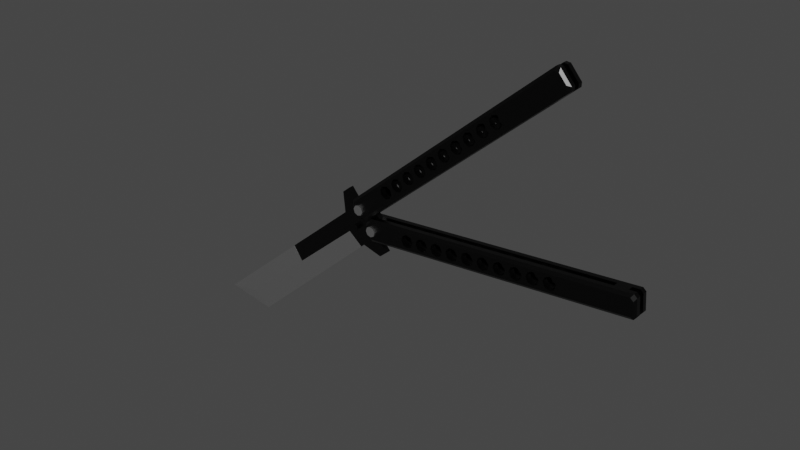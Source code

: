 # Source: buter.blend  (saved by Blender 4.3.34; exported with 4.5.12 LTS)
import bpy
from mathutils import Matrix  # noqa: F401  (used for matrix-valued properties, if any)

bpy.ops.wm.read_factory_settings(use_empty=True)
scene = bpy.context.scene
scene.name = 'Scene'

# ---- collections
col_collection = bpy.data.collections.new('Collection'); scene.collection.children.link(col_collection)

# ---- materials (node trees are filled in below, after node groups)
mat_1b = bpy.data.materials.new('1b')
mat_1b.alpha_threshold = 0.0
mat_1b.use_transparent_shadow = False
mat_1b.line_color = (0.0, 0.0, 0.0, 1.0)
mat_1w = bpy.data.materials.new('1w')
mat_1w.use_transparent_shadow = False

# ---- material node trees
mat_1b.use_nodes = True; mat_1b.node_tree.nodes.clear()
_N = mat_1b.node_tree.nodes; _L = mat_1b.node_tree.links
n0 = _N.new('ShaderNodeOutputMaterial'); n0.name = 'Material Output'; n0.location = (300, 300)
n1 = _N.new('ShaderNodeBsdfPrincipled'); n1.name = 'Principled BSDF'; n1.location = (10, 300)
n1.distribution = 'GGX'
n1.subsurface_method = 'BURLEY'
n1.inputs[0].default_value = (0.0319, 0.0319, 0.0319, 1.0)
n1.inputs[1].default_value = 1.0
n1.inputs[2].default_value = 0.3
n1.inputs[3].default_value = 1.45
n1.inputs[27].default_value = (0.0, 0.0, 0.0, 1.0)
n1.inputs[28].default_value = 1.0
_L.new(n1.outputs[0], n0.inputs[0])
n0.is_active_output = True
mat_1w.use_nodes = True; mat_1w.node_tree.nodes.clear()
_N = mat_1w.node_tree.nodes; _L = mat_1w.node_tree.links
n0 = _N.new('ShaderNodeOutputMaterial'); n0.name = 'Material Output'; n0.location = (300, 300)
n1 = _N.new('ShaderNodeBsdfPrincipled'); n1.name = 'Principled BSDF'; n1.location = (10, 300)
n1.distribution = 'GGX'
n1.subsurface_method = 'BURLEY'
n1.inputs[0].default_value = (1.0, 1.0, 1.0, 1.0)
n1.inputs[1].default_value = 1.0
n1.inputs[2].default_value = 0.3
n1.inputs[3].default_value = 1.45
n1.inputs[27].default_value = (0.0, 0.0, 0.0, 1.0)
n1.inputs[28].default_value = 1.0
_L.new(n1.outputs[0], n0.inputs[0])
n0.is_active_output = True

# ---- world
world_world = bpy.data.worlds.new('World'); scene.world = world_world
world_world.use_nodes = True; world_world.node_tree.nodes.clear()
_N = world_world.node_tree.nodes; _L = world_world.node_tree.links
n0 = _N.new('ShaderNodeOutputWorld'); n0.name = 'World Output'; n0.location = (300, 300)
n1 = _N.new('ShaderNodeBackground'); n1.name = 'Background'; n1.location = (10, 300)
n1.inputs[0].default_value = (0.05088, 0.05088, 0.05088, 1.0)
_L.new(n1.outputs[0], n0.inputs[0])
n0.is_active_output = True
world_world.color = (0.05088, 0.05088, 0.05088)
world_world.use_sun_shadow = False
world_world.sun_shadow_jitter_overblur = 0.0

# ---- meshes
me_cube = bpy.data.meshes.new('Cube')
me_cube.from_pydata([(-1.338, 0.0, 10.02), (1.192e-07, 0.5064, 10.1), (0.0, -0.5064, 10.1), (-1.058, -0.5064, 0.3626), (-1.058, 0.5064, 0.3626), (0.0, -0.5064, 0.5369), (2.049e-08, 0.5064, 0.5369), (1.0, 0.0, 11.83), (-1.066, 0.0, 0.563), (1.0, 0.5064, 4.991), (0.0, -0.5064, 5.087), (6.706e-08, 0.5064, 5.087), (1.0, -0.5064, 4.991), (1.0, 0.0, 5.269), (-1.05, 0.5064, 0.1137), (1.0, -0.5064, 0.1137), (-1.05, -0.5064, 0.1137), (1.0, 0.5064, 0.1137), (-1.274, 0.5064, -1.037), (1.274, -0.5064, -1.037), (1.274, 0.5064, -1.037), (-1.274, -0.5064, -1.037), (-2.054, -0.5064, -1.037), (-2.054, -0.5064, -0.5072), (2.004, 0.5064, -0.5072), (-2.054, 0.5064, -0.5072), (2.004, -0.5064, -0.5072), (-2.054, 0.5064, -1.037), (2.004, -0.5064, -1.037), (2.004, 0.5064, -1.037), (-1.274, -0.5064, -1.34), (-0.8184, -0.5064, -1.796), (-0.8184, 0.5064, -1.796), (-1.274, 0.5064, -1.34), (0.8184, -0.5064, -1.796), (1.274, -0.5064, -1.34), (1.274, 0.5064, -1.34), (0.8184, 0.5064, -1.796), (0.0, 1.276, -0.0709), (0.0, -1.276, -0.0709), (0.113, 1.276, -0.1133), (0.113, -1.276, -0.1133), (0.1598, 1.276, -0.2158), (0.1598, -1.276, -0.2158), (0.113, 1.276, -0.3183), (0.113, -1.276, -0.3183), (-1.49e-08, 1.276, -0.3607), (-1.49e-08, -1.276, -0.3607), (-0.113, 1.276, -0.3183), (-0.113, -1.276, -0.3183), (-0.1598, 1.276, -0.2158), (-0.1598, -1.276, -0.2158), (-0.113, 1.276, -0.1133), (-0.113, -1.276, -0.1133)], [], [(11, 1, 7, 13), (30, 21, 18, 33), (1, 0, 7), (19, 28, 26, 15, 12, 10, 5, 3, 16, 23, 22, 21, 30, 31, 34, 35), (13, 7, 2, 10), (5, 10, 2, 0, 8), (17, 15, 26, 24), (19, 35, 36, 20), (19, 20, 29, 28), (4, 8, 6), (5, 8, 3), (37, 34, 31, 32), (12, 13, 10), (11, 13, 9), (7, 0, 2), (34, 37, 36, 35), (24, 26, 28, 29), (18, 21, 22, 27), (16, 14, 25, 23), (17, 24, 29, 20, 36, 37, 32, 33, 18, 27, 25, 14, 4, 6, 11, 9), (23, 25, 27, 22), (13, 12, 15, 17, 9), (3, 8, 4, 14, 16), (32, 31, 30, 33), (8, 0, 1, 11, 6), (38, 39, 41, 40), (40, 41, 43, 42), (42, 43, 45, 44), (44, 45, 47, 46), (46, 47, 49, 48), (48, 49, 51, 50), (41, 39, 53, 51, 49, 47, 45, 43), (50, 51, 53, 52), (52, 53, 39, 38), (38, 40, 42, 44, 46, 48, 50, 52)])
me_cube.polygons.foreach_set('material_index', [1, 0, 1, 0, 1, 1, 0, 0, 0, 1, 1, 0, 1, 1, 1, 0, 0, 0, 0, 0, 0, 0, 0, 0, 1, 0, 0, 0, 0, 0, 0, 0, 0, 0, 0])
_uv = me_cube.uv_layers.new(name='UVMap')
_uv.uv.foreach_set('vector', [0.5164, 0.375, 0.625, 0.375, 0.625, 0.5, 0.5164, 0.5, 0.3862, 0.0, 0.3937, 0.0, 0.3937, 0.25, 0.3862, 0.25, 0.75, 0.5, 0.875, 0.625, 0.625, 0.5, 0.3937, 0.75, 0.3937, 0.75, 0.4123, 0.75, 0.4123, 0.75, 0.5164, 0.75, 0.5164, 0.875, 0.4177, 0.875, 0.4177, 1.0, 0.4123, 1.0, 0.4123, 1.0, 0.3937, 1.0, 0.3937, 1.0, 0.3862, 1.0, 0.375, 0.9553, 0.375, 0.7947, 0.3862, 0.75, 0.5164, 0.75, 0.625, 0.75, 0.625, 0.875, 0.5164, 0.875, 0.4177, 0.875, 0.5164, 0.875, 0.625, 0.875, 0.625, 1.0, 0.4177, 1.0, 0.4123, 0.5, 0.4123, 0.75, 0.4123, 0.75, 0.4123, 0.5, 0.3937, 0.75, 0.3862, 0.75, 0.3862, 0.5, 0.3937, 0.5, 0.3937, 0.75, 0.3937, 0.5, 0.3937, 0.5, 0.3937, 0.75, 0.4177, 0.25, 0.4177, 0.25, 0.4177, 0.375, 0.4177, 0.875, 0.4177, 1.0, 0.4177, 1.0, 0.3303, 0.5, 0.3303, 0.75, 0.1697, 0.75, 0.1697, 0.5, 0.5164, 0.75, 0.5164, 0.75, 0.5164, 0.875, 0.5164, 0.375, 0.5164, 0.5, 0.5164, 0.5, 0.625, 0.625, 0.875, 0.75, 0.75, 0.75, 0.3303, 0.75, 0.3303, 0.5, 0.3862, 0.5, 0.3862, 0.75, 0.4123, 0.5, 0.4123, 0.75, 0.3937, 0.75, 0.3937, 0.5, 0.3937, 0.25, 0.3937, 0.0, 0.3937, 0.0, 0.3937, 0.25, 0.4123, 0.0, 0.4123, 0.25, 0.4123, 0.25, 0.4123, 0.0, 0.4123, 0.5, 0.4123, 0.5, 0.3937, 0.5, 0.3937, 0.5, 0.3862, 0.5, 0.375, 0.4553, 0.375, 0.2947, 0.3862, 0.25, 0.3937, 0.25, 0.3937, 0.25, 0.4123, 0.25, 0.4123, 0.25, 0.4177, 0.25, 0.4177, 0.375, 0.5164, 0.375, 0.5164, 0.5, 0.4123, 0.0, 0.4123, 0.25, 0.3937, 0.25, 0.3937, 0.0, 0.5164, 0.75, 0.5164, 0.75, 0.4123, 0.75, 0.4123, 0.5, 0.5164, 0.5, 0.4177, 0.0, 0.4177, 0.25, 0.4177, 0.25, 0.4123, 0.25, 0.4123, 0.0, 0.1697, 0.5, 0.1697, 0.75, 0.125, 0.75, 0.125, 0.5, 0.4177, 0.25, 0.625, 0.25, 0.625, 0.375, 0.5164, 0.375, 0.4177, 0.375, 1.0, 0.5, 1.0, 1.0, 0.875, 1.0, 0.875, 0.5, 0.875, 0.5, 0.875, 1.0, 0.75, 1.0, 0.75, 0.5, 0.75, 0.5, 0.75, 1.0, 0.625, 1.0, 0.625, 0.5, 0.625, 0.5, 0.625, 1.0, 0.5, 1.0, 0.5, 0.5, 0.5, 0.5, 0.5, 1.0, 0.375, 1.0, 0.375, 0.5, 0.375, 0.5, 0.375, 1.0, 0.25, 1.0, 0.25, 0.5, 0.4197, 0.4197, 0.25, 0.49, 0.08029, 0.4197, 0.01, 0.25, 0.08029, 0.08029, 0.25, 0.01, 0.4197, 0.08029, 0.49, 0.25, 0.25, 0.5, 0.25, 1.0, 0.125, 1.0, 0.125, 0.5, 0.125, 0.5, 0.125, 1.0, 0.0, 1.0, 0.0, 0.5, 0.75, 0.49, 0.9197, 0.4197, 0.99, 0.25, 0.9197, 0.08029, 0.75, 0.01, 0.5803, 0.08029, 0.51, 0.25, 0.5803, 0.4197])
me_cube.materials.append(mat_1b)
me_cube.materials.append(mat_1w)
me_cube.use_remesh_fix_poles = True
me_cube.use_remesh_preserve_attributes = False
me_cube.use_mirror_vertex_groups = False
me_cube.update()
me_cylinder_001 = bpy.data.meshes.new('Cylinder.001')
me_cylinder_001.from_pydata([(0.0, 1.0, -0.9319), (0.0, 1.0, 0.9319), (0.7071, 0.7071, -0.9319), (0.7071, 0.7071, 0.9319), (1.0, 0.0, -0.9319), (1.0, 0.0, 0.9319), (0.7071, -0.7071, -0.9319), (0.7071, -0.7071, 0.9319), (0.0, -1.0, -0.9319), (0.0, -1.0, 0.9319), (-0.7071, -0.7071, -0.9319), (-0.7071, -0.7071, 0.9319), (-1.0, 0.0, -0.9319), (-1.0, 0.0, 0.9319), (-0.7071, 0.7071, -0.9319), (-0.7071, 0.7071, 0.9319), (-1.639, -50.9, 0.7699), (-2.17, -47.45, 0.2171), (2.17, -47.45, 0.2171), (2.17, 0.4365, -0.2171), (1.088, 1.518, -0.2171), (1.088, 1.518, 0.2171), (2.17, 0.4365, 0.2171), (-1.088, 1.518, -0.2171), (-2.17, 0.4365, -0.2171), (-2.17, 0.4365, 0.2171), (-1.088, 1.518, 0.2171), (1.639, 0.2599, 0.7699), (2.17, 0.4365, 0.5905), (0.7294, 1.193, 0.7699), (1.088, 1.518, 0.5905), (0.7294, 1.193, -0.7699), (1.088, 1.518, -0.5905), (1.639, 0.2599, -0.7699), (2.17, 0.4365, -0.5905), (-1.639, 0.2599, -0.7699), (-2.17, 0.4365, -0.5905), (-0.7294, 1.193, -0.7699), (-1.088, 1.518, -0.5905), (-0.7294, 1.193, 0.7699), (-1.088, 1.518, 0.5905), (-1.639, 0.2599, 0.7699), (-2.17, 0.4365, 0.5905), (0.8719, -7.151, -0.2171), (0.8719, -7.151, 0.2171), (0.8719, -7.151, 0.7699), (0.8719, -7.151, -0.7699), (2.384e-07, -6.789, -0.2171), (2.384e-07, -6.789, 0.2171), (2.384e-07, -6.789, 0.7699), (2.384e-07, -6.789, -0.7699), (-0.8719, -7.151, -0.2171), (-0.8719, -7.151, 0.2171), (-0.8719, -7.151, 0.7699), (-0.8719, -7.151, -0.7699), (-1.233, -8.022, -0.2171), (-1.233, -8.022, 0.2171), (-1.233, -8.022, -0.7699), (-1.233, -8.022, 0.7699), (1.233, -8.022, -0.2171), (1.233, -8.022, 0.2171), (1.233, -8.022, 0.7699), (1.233, -8.022, -0.7699), (-0.8719, -8.894, -0.2171), (-0.8719, -8.894, 0.2171), (-0.8719, -8.894, 0.7699), (-0.8719, -8.894, -0.7699), (0.8719, -8.894, -0.2171), (0.8719, -8.894, 0.2171), (0.8719, -8.894, 0.7699), (0.8719, -8.894, -0.7699), (2.384e-07, -9.256, -0.2171), (2.384e-07, -9.256, 0.2171), (2.384e-07, -9.256, 0.7699), (2.384e-07, -9.256, -0.7699), (2.384e-07, -9.987, -0.2171), (2.384e-07, -9.987, 0.2171), (2.384e-07, -9.987, 0.7699), (2.384e-07, -9.987, -0.7699), (0.8719, -10.35, -0.2171), (0.8719, -10.35, 0.2171), (0.8719, -10.35, 0.7699), (0.8719, -10.35, -0.7699), (-0.8719, -10.35, -0.2171), (-0.8719, -10.35, 0.2171), (-0.8719, -10.35, 0.7699), (-0.8719, -10.35, -0.7699), (1.233, -11.22, -0.2171), (1.233, -11.22, 0.2171), (1.233, -11.22, 0.7699), (1.233, -11.22, -0.7699), (-1.233, -11.22, -0.2171), (-1.233, -11.22, 0.2171), (-1.233, -11.22, -0.7699), (-1.233, -11.22, 0.7699), (0.8719, -12.09, -0.2171), (0.8719, -12.09, 0.2171), (0.8719, -12.09, 0.7699), (0.8719, -12.09, -0.7699), (-0.8719, -12.09, -0.2171), (-0.8719, -12.09, 0.2171), (-0.8719, -12.09, -0.7699), (-0.8719, -12.09, 0.7699), (0.0, -12.45, -0.2171), (0.0, -12.45, 0.2171), (0.0, -12.45, 0.7699), (0.0, -12.45, -0.7699), (-0.8719, -13.55, -0.2171), (-0.8719, -13.55, 0.2171), (-0.8719, -13.55, -0.7699), (-0.8719, -13.55, 0.7699), (2.384e-07, -13.18, -0.2171), (2.384e-07, -13.18, 0.2171), (2.384e-07, -13.18, 0.7699), (2.384e-07, -13.18, -0.7699), (0.8719, -13.55, -0.2171), (0.8719, -13.55, 0.2171), (0.8719, -13.55, 0.7699), (0.8719, -13.55, -0.7699), (-1.233, -14.42, -0.2171), (-1.233, -14.42, 0.2171), (-1.233, -14.42, -0.7699), (-1.233, -14.42, 0.7699), (1.233, -14.42, -0.2171), (1.233, -14.42, 0.2171), (1.233, -14.42, 0.7699), (1.233, -14.42, -0.7699), (-0.8719, -15.29, -0.2171), (-0.8719, -15.29, 0.2171), (-0.8719, -15.29, -0.7699), (-0.8719, -15.29, 0.7699), (0.8719, -15.29, -0.2171), (0.8719, -15.29, 0.2171), (0.8719, -15.29, 0.7699), (0.8719, -15.29, -0.7699), (0.0, -15.65, -0.2171), (0.0, -15.65, 0.2171), (0.0, -15.65, 0.7699), (0.0, -15.65, -0.7699), (0.0, -16.38, -0.2171), (0.0, -16.38, 0.2171), (0.0, -16.38, 0.7699), (0.0, -16.38, -0.7699), (0.8719, -16.74, -0.2171), (0.8719, -16.74, 0.2171), (0.8719, -16.74, 0.7699), (0.8719, -16.74, -0.7699), (-0.8719, -16.74, -0.2171), (-0.8719, -16.74, 0.2171), (-0.8719, -16.74, -0.7699), (-0.8719, -16.74, 0.7699), (-1.233, -17.62, -0.2171), (-1.233, -17.62, 0.2171), (-1.233, -17.62, -0.7699), (-1.233, -17.62, 0.7699), (1.233, -17.62, -0.2171), (1.233, -17.62, 0.2171), (1.233, -17.62, 0.7699), (1.233, -17.62, -0.7699), (-0.8719, -18.49, -0.2171), (-0.8719, -18.49, 0.2171), (-0.8719, -18.49, -0.7699), (-0.8719, -18.49, 0.7699), (0.0, -18.85, -0.2171), (0.0, -18.85, 0.2171), (0.0, -18.85, 0.7699), (0.0, -18.85, -0.7699), (0.8719, -18.49, -0.2171), (0.8719, -18.49, 0.2171), (0.8719, -18.49, 0.7699), (0.8719, -18.49, -0.7699), (-0.8719, -19.94, -0.2171), (-0.8719, -19.94, 0.2171), (-0.8719, -19.94, -0.7699), (-0.8719, -19.94, 0.7699), (2.384e-07, -19.58, -0.2171), (2.384e-07, -19.58, 0.2171), (2.384e-07, -19.58, 0.7699), (2.384e-07, -19.58, -0.7699), (0.8719, -19.94, -0.2171), (0.8719, -19.94, 0.2171), (0.8719, -19.94, 0.7699), (0.8719, -19.94, -0.7699), (-1.233, -20.81, -0.2171), (-1.233, -20.81, 0.2171), (-1.233, -20.81, -0.7699), (-1.233, -20.81, 0.7699), (1.233, -20.81, -0.2171), (1.233, -20.81, 0.2171), (1.233, -20.81, 0.7699), (1.233, -20.81, -0.7699), (-0.8719, -21.68, -0.2171), (-0.8719, -21.68, 0.2171), (-0.8719, -21.68, -0.7699), (-0.8719, -21.68, 0.7699), (0.8719, -21.68, -0.2171), (0.8719, -21.68, 0.2171), (0.8719, -21.68, 0.7699), (0.8719, -21.68, -0.7699), (0.0, -22.05, -0.2171), (0.0, -22.05, 0.2171), (0.0, -22.05, 0.7699), (0.0, -22.05, -0.7699), (0.0, -22.78, -0.2171), (0.0, -22.78, 0.2171), (0.0, -22.78, 0.7699), (0.0, -22.78, -0.7699), (0.8719, -23.14, -0.2171), (0.8719, -23.14, 0.2171), (0.8719, -23.14, 0.7699), (0.8719, -23.14, -0.7699), (-0.8719, -23.14, -0.2171), (-0.8719, -23.14, 0.2171), (-0.8719, -23.14, -0.7699), (-0.8719, -23.14, 0.7699), (1.233, -24.01, -0.2171), (1.233, -24.01, 0.2171), (1.233, -24.01, 0.7699), (1.233, -24.01, -0.7699), (-1.233, -24.01, -0.2171), (-1.233, -24.01, 0.2171), (-1.233, -24.01, -0.7699), (-1.233, -24.01, 0.7699), (0.8719, -24.88, -0.2171), (0.8719, -24.88, 0.2171), (0.8719, -24.88, 0.7699), (0.8719, -24.88, -0.7699), (-0.8719, -24.88, -0.2171), (-0.8719, -24.88, 0.2171), (-0.8719, -24.88, -0.7699), (-0.8719, -24.88, 0.7699), (0.0, -25.24, -0.2171), (0.0, -25.24, 0.2171), (0.0, -25.24, -0.7699), (0.0, -25.24, 0.7699), (0.0, -25.98, -0.2171), (0.0, -25.98, 0.2171), (0.0, -25.98, -0.7699), (0.0, -25.98, 0.7699), (-0.8719, -26.34, -0.2171), (-0.8719, -26.34, 0.2171), (-0.8719, -26.34, -0.7699), (-0.8719, -26.34, 0.7699), (0.8719, -26.34, -0.2171), (0.8719, -26.34, 0.2171), (0.8719, -26.34, 0.7699), (0.8719, -26.34, -0.7699), (-1.233, -27.21, -0.2171), (-1.233, -27.21, 0.2171), (-1.233, -27.21, -0.7699), (-1.233, -27.21, 0.7699), (1.233, -27.21, -0.2171), (1.233, -27.21, 0.2171), (1.233, -27.21, 0.7699), (1.233, -27.21, -0.7699), (-0.8719, -28.08, -0.2171), (-0.8719, -28.08, 0.2171), (-0.8719, -28.08, -0.7699), (-0.8719, -28.08, 0.7699), (0.8719, -28.08, -0.2171), (0.8719, -28.08, 0.2171), (0.8719, -28.08, 0.7699), (0.8719, -28.08, -0.7699), (0.0, -28.44, -0.2171), (0.0, -28.44, 0.2171), (0.0, -28.44, -0.7699), (0.0, -28.44, 0.7699), (0.0, -29.17, -0.2171), (0.0, -29.17, 0.2171), (0.0, -29.17, -0.7699), (0.0, -29.17, 0.7699), (-0.8719, -29.53, -0.2171), (-0.8719, -29.53, 0.2171), (-0.8719, -29.53, -0.7699), (-0.8719, -29.53, 0.7699), (0.8719, -29.53, -0.2171), (0.8719, -29.53, 0.2171), (0.8719, -29.53, 0.7699), (0.8719, -29.53, -0.7699), (1.233, -30.41, -0.2171), (1.233, -30.41, 0.2171), (1.233, -30.41, 0.7699), (1.233, -30.41, -0.7699), (-1.233, -30.41, -0.2171), (-1.233, -30.41, 0.2171), (-1.233, -30.41, -0.7699), (-1.233, -30.41, 0.7699), (0.8719, -31.28, -0.2171), (0.8719, -31.28, 0.2171), (0.8719, -31.28, 0.7699), (0.8719, -31.28, -0.7699), (-0.8719, -31.28, -0.2171), (-0.8719, -31.28, 0.2171), (-0.8719, -31.28, -0.7699), (-0.8719, -31.28, 0.7699), (-2.384e-07, -31.64, -0.2171), (-2.384e-07, -31.64, 0.2171), (-2.384e-07, -31.64, -0.7699), (-2.384e-07, -31.64, 0.7699), (-0.8719, -32.73, -0.2171), (-0.8719, -32.73, 0.2171), (-0.8719, -32.73, -0.7699), (-0.8719, -32.73, 0.7699), (0.0, -32.37, -0.2171), (0.0, -32.37, 0.2171), (0.0, -32.37, -0.7699), (0.0, -32.37, 0.7699), (0.8719, -32.73, -0.2171), (0.8719, -32.73, 0.2171), (0.8719, -32.73, 0.7699), (0.8719, -32.73, -0.7699), (-1.233, -33.6, -0.2171), (-1.233, -33.6, 0.2171), (-1.233, -33.6, -0.7699), (-1.233, -33.6, 0.7699), (1.233, -33.6, -0.2171), (1.233, -33.6, 0.2171), (1.233, -33.6, 0.7699), (1.233, -33.6, -0.7699), (-0.8719, -34.48, -0.2171), (-0.8719, -34.48, 0.2171), (-0.8719, -34.48, -0.7699), (-0.8719, -34.48, 0.7699), (0.8719, -34.48, -0.2171), (0.8719, -34.48, 0.2171), (0.8719, -34.48, 0.7699), (0.8719, -34.48, -0.7699), (0.0, -34.84, -0.2171), (0.0, -34.84, 0.2171), (0.0, -34.84, -0.7699), (0.0, -34.84, 0.7699), (0.0, -35.57, -0.2171), (0.0, -35.57, 0.2171), (0.0, -35.57, -0.7699), (0.0, -35.57, 0.7699), (-0.8719, -35.93, -0.2171), (-0.8719, -35.93, 0.2171), (-0.8719, -35.93, -0.7699), (-0.8719, -35.93, 0.7699), (0.8719, -35.93, -0.2171), (0.8719, -35.93, 0.2171), (0.8719, -35.93, 0.7699), (0.8719, -35.93, -0.7699), (-1.233, -36.8, -0.2171), (-1.233, -36.8, 0.2171), (-1.233, -36.8, -0.7699), (-1.233, -36.8, 0.7699), (-0.8719, -37.67, -0.2171), (-0.8719, -37.67, 0.2171), (-0.8719, -37.67, -0.7699), (-0.8719, -37.67, 0.7699), (1.233, -36.8, -0.2171), (1.233, -36.8, 0.2171), (1.233, -36.8, 0.7699), (1.233, -36.8, -0.7699), (0.8719, -37.67, -0.2171), (0.8719, -37.67, 0.2171), (0.8719, -37.67, -0.7699), (0.8719, -37.67, 0.7699), (-2.384e-07, -38.03, -0.2171), (-2.384e-07, -38.03, 0.2171), (-2.384e-07, -38.03, -0.7699), (-2.384e-07, -38.03, 0.7699), (2.17, -51.31, 0.2171), (1.611, -51.83, 0.2171), (1.611, -51.83, -0.2171), (2.17, -51.31, -0.2171), (-2.17, -51.31, -0.2171), (-1.611, -51.83, -0.2171), (-1.611, -51.83, 0.2171), (-2.17, -51.31, 0.2171), (1.07, -51.43, 0.7699), (1.639, -50.9, 0.7699), (1.608, -51.83, 0.5905), (2.17, -51.3, 0.5905), (1.639, -50.9, -0.7699), (1.07, -51.43, -0.7699), (2.17, -51.3, -0.5905), (1.608, -51.83, -0.5905), (-1.07, -51.43, -0.7699), (-1.639, -50.9, -0.7699), (-1.608, -51.83, -0.5905), (-2.17, -51.3, -0.5905), (-1.07, -51.43, 0.7699), (-2.17, -51.3, 0.5905), (-1.608, -51.83, 0.5905), (0.9988, -47.45, 0.2171), (2.17, -49.94, 0.2171), (-2.17, -49.94, 0.2171), (-2.17, -49.94, -0.2171), (-2.17, -47.45, -0.2171), (2.17, -49.94, -0.2171), (2.17, -47.45, -0.2171)], [], [(0, 1, 3, 2), (2, 3, 5, 4), (4, 5, 7, 6), (6, 7, 9, 8), (8, 9, 11, 10), (10, 11, 13, 12), (3, 1, 15, 13, 11, 9, 7, 5), (12, 13, 15, 14), (14, 15, 1, 0), (0, 2, 4, 6, 8, 10, 12, 14), (369, 364, 373, 385), (36, 24, 23, 38), (21, 30, 28, 22), (377, 34, 19, 366), (24, 36, 382, 367), (378, 381, 379, 376), (27, 372, 374, 28), (390, 392, 391, 389), (17, 390, 389, 388, 370, 384, 42, 25), (21, 26, 40, 30), (32, 38, 23, 20), (25, 42, 40, 26), (32, 20, 19, 34), (29, 27, 28, 30), (41, 39, 40, 42), (33, 31, 32, 34), (37, 35, 36, 38), (39, 29, 30, 40), (385, 373, 371, 383), (31, 37, 38, 32), (302, 300, 304, 306), (299, 301, 305, 303), (346, 344, 336, 338), (343, 345, 337, 335), (201, 200, 192, 194), (199, 202, 193, 191), (270, 268, 276, 277), (267, 269, 278, 275), (281, 280, 288, 289), (279, 282, 290, 287), (157, 156, 168, 169), (155, 158, 170, 167), (45, 44, 60, 61), (43, 46, 62, 59), (154, 152, 148, 150), (151, 153, 149, 147), (133, 132, 136, 137), (131, 134, 138, 135), (77, 76, 80, 81), (75, 78, 82, 79), (387, 388, 389, 391), (382, 36, 35, 380), (249, 257, 265, 269, 273, 285, 293, 297, 305, 301, 313, 321, 329, 333, 337, 345, 349, 361, 379, 380, 35, 37, 31, 50, 54, 57, 66, 74, 78, 86, 93, 101, 106, 114, 109, 121, 129, 138, 142, 149, 153, 161, 166, 178, 173, 185, 193, 202, 206, 213, 221, 229, 233, 237, 241), (61, 60, 68, 69), (59, 62, 70, 67), (125, 124, 132, 133), (123, 126, 134, 131), (314, 312, 300, 302), (311, 313, 301, 299), (122, 120, 108, 110), (119, 121, 109, 107), (53, 52, 48, 49), (51, 54, 50, 47), (309, 308, 316, 317), (307, 310, 318, 315), (277, 276, 280, 281), (275, 278, 282, 279), (358, 356, 360, 362), (355, 357, 361, 359), (73, 72, 64, 65), (71, 74, 66, 63), (325, 324, 328, 330), (323, 326, 329, 327), (294, 292, 284, 286), (291, 293, 285, 283), (89, 88, 96, 97), (87, 90, 98, 95), (81, 80, 88, 89), (79, 82, 90, 87), (141, 140, 144, 145), (139, 142, 146, 143), (197, 196, 200, 201), (195, 198, 202, 199), (341, 340, 352, 353), (339, 342, 354, 351), (222, 220, 212, 214), (219, 221, 213, 211), (181, 180, 188, 189), (179, 182, 190, 187), (137, 136, 128, 130), (135, 138, 129, 127), (217, 216, 224, 225), (215, 218, 226, 223), (286, 284, 272, 274), (283, 285, 273, 271), (289, 288, 296, 298), (287, 290, 297, 295), (298, 296, 292, 294), (295, 297, 293, 291), (242, 240, 236, 238), (239, 241, 237, 235), (350, 348, 344, 346), (347, 349, 345, 343), (317, 316, 324, 325), (315, 318, 326, 323), (194, 192, 184, 186), (191, 193, 185, 183), (322, 320, 312, 314), (319, 321, 313, 311), (209, 208, 216, 217), (207, 210, 218, 215), (253, 252, 260, 261), (251, 254, 262, 259), (174, 172, 176, 177), (171, 173, 178, 175), (245, 244, 252, 253), (243, 246, 254, 251), (94, 92, 84, 85), (91, 93, 86, 83), (343, 335, 331, 327, 319, 311, 299, 303, 295, 291, 283, 271, 267, 263, 255, 247, 239, 235, 231, 227, 219, 211, 203, 199, 191, 183, 171, 175, 163, 159, 151, 147, 139, 135, 127, 119, 107, 111, 103, 99, 91, 83, 75, 71, 63, 55, 51, 47, 23, 24, 367, 368, 359, 347), (381, 378, 365, 368), (205, 204, 208, 209), (203, 206, 210, 207), (117, 116, 124, 125), (115, 118, 126, 123), (65, 64, 56, 58), (63, 66, 57, 55), (261, 260, 264, 266), (259, 262, 265, 263), (34, 377, 375, 33), (177, 176, 180, 181), (175, 178, 182, 179), (353, 352, 356, 358), (351, 354, 357, 355), (225, 224, 232, 234), (223, 226, 233, 231), (274, 272, 268, 270), (271, 273, 269, 267), (130, 128, 120, 122), (127, 129, 121, 119), (49, 48, 44, 45), (47, 50, 46, 43), (105, 104, 100, 102), (103, 106, 101, 99), (334, 332, 340, 341), (331, 333, 342, 339), (338, 336, 332, 334), (335, 337, 333, 331), (102, 100, 92, 94), (99, 101, 93, 91), (266, 264, 256, 258), (263, 265, 257, 255), (184, 192, 200, 204, 212, 220, 228, 232, 236, 240, 248, 256, 264, 268, 272, 284, 292, 296, 304, 300, 312, 320, 328, 332, 336, 344, 348, 360, 386, 17, 25, 26, 21, 48, 52, 56, 64, 72, 76, 84, 92, 100, 104, 112, 108, 120, 128, 136, 140, 148, 152, 160, 164, 168, 156, 188, 180, 176, 172), (387, 363, 364, 369, 370, 388), (145, 144, 156, 157), (143, 146, 158, 155), (214, 212, 204, 205), (211, 213, 206, 203), (113, 112, 116, 117), (111, 114, 118, 115), (258, 256, 248, 250), (255, 257, 249, 247), (85, 84, 76, 77), (83, 86, 78, 75), (69, 68, 72, 73), (67, 70, 74, 71), (234, 232, 228, 230), (231, 233, 229, 227), (162, 160, 152, 154), (159, 161, 153, 151), (150, 148, 140, 141), (147, 149, 142, 139), (58, 56, 52, 53), (55, 57, 54, 51), (169, 168, 164, 165), (167, 170, 166, 163), (97, 96, 104, 105), (95, 98, 106, 103), (250, 248, 240, 242), (247, 249, 241, 239), (238, 236, 244, 245), (235, 237, 246, 243), (110, 108, 112, 113), (107, 109, 114, 111), (330, 328, 320, 322), (327, 329, 321, 319), (165, 164, 160, 162), (163, 166, 161, 159), (186, 184, 172, 174), (183, 185, 173, 171), (189, 188, 196, 197), (187, 190, 198, 195), (230, 228, 220, 222), (227, 229, 221, 219), (362, 360, 348, 350), (359, 361, 349, 347), (306, 304, 308, 309), (303, 305, 310, 307), (365, 366, 19, 20, 23, 47, 43, 59, 67, 71, 75, 79, 87, 95, 103, 111, 115, 123, 131, 135, 139, 143, 155, 167, 163, 175, 179, 187, 195, 199, 203, 207, 215, 223, 231, 235, 243, 251, 259, 263, 267, 275, 279, 287, 295, 303, 307, 315, 323, 327, 331, 339, 351, 355, 359, 368), (16, 384, 385, 383), (374, 372, 371, 373), (375, 377, 378, 376), (382, 380, 379, 381), (384, 370, 369, 385), (363, 374, 373, 364), (367, 382, 381, 368), (377, 366, 365, 378), (269, 265, 262, 254, 246, 237, 233, 226, 218, 210, 206, 202, 198, 190, 182, 178, 166, 170, 158, 146, 142, 138, 134, 126, 118, 114, 106, 98, 90, 82, 78, 74, 70, 62, 46, 50, 31, 33, 375, 376, 379, 361, 357, 354, 342, 333, 329, 326, 318, 310, 305, 297, 290, 282, 278), (17, 386, 18, 392, 390), (334, 330, 322, 314, 302, 306, 298, 294, 286, 274, 270, 266, 258, 250, 242, 238, 234, 230, 222, 214, 205, 201, 194, 186, 174, 177, 165, 162, 154, 150, 141, 137, 130, 122, 110, 113, 105, 102, 94, 85, 77, 73, 65, 58, 53, 49, 29, 39, 41, 16, 362, 350, 346, 338), (268, 264, 260, 252, 244, 236, 232, 224, 216, 208, 204, 200, 196, 188, 156, 144, 140, 136, 132, 124, 116, 112, 104, 96, 88, 80, 76, 72, 68, 60, 44, 48, 21, 22, 18, 386, 360, 356, 352, 340, 332, 328, 324, 316, 308, 304, 296, 288, 280, 276), (358, 362, 16, 383, 371, 372, 27, 29, 49, 45, 61, 69, 73, 77, 81, 89, 97, 105, 113, 117, 125, 133, 137, 141, 145, 157, 169, 165, 177, 181, 189, 197, 201, 205, 209, 217, 225, 234, 238, 245, 253, 261, 266, 270, 277, 281, 289, 298, 306, 309, 317, 325, 330, 334, 341, 353), (387, 391, 392, 18, 22, 28, 374, 363), (384, 16, 41, 42)])
me_cylinder_001.polygons.foreach_set('material_index', [1, 1, 1, 1, 1, 1, 1, 1, 1, 1, 0, 0, 0, 0, 0, 0, 0, 0, 0, 0, 0, 0, 0, 0, 0, 0, 0, 0, 0, 0, 0, 0, 0, 0, 0, 0, 0, 0, 0, 0, 0, 0, 0, 0, 0, 0, 0, 0, 0, 0, 0, 0, 0, 0, 0, 0, 0, 0, 0, 0, 0, 0, 0, 0, 0, 0, 0, 0, 0, 0, 0, 0, 0, 0, 0, 0, 0, 0, 0, 0, 0, 0, 0, 0, 0, 0, 0, 0, 0, 0, 0, 0, 0, 0, 0, 0, 0, 0, 0, 0, 0, 0, 0, 0, 0, 0, 0, 0, 0, 0, 0, 0, 0, 0, 0, 0, 0, 0, 0, 0, 0, 0, 0, 0, 0, 0, 0, 0, 0, 0, 0, 0, 0, 0, 0, 0, 0, 0, 0, 0, 0, 0, 0, 0, 0, 0, 0, 0, 0, 0, 0, 0, 0, 0, 0, 0, 0, 0, 0, 0, 0, 0, 0, 0, 0, 0, 0, 0, 0, 0, 0, 0, 0, 0, 0, 0, 0, 0, 0, 0, 0, 0, 0, 0, 0, 0, 0, 0, 0, 0, 0, 0, 0, 0, 0, 0, 0, 0, 0, 0, 0, 0, 0, 0, 0, 0, 0, 0, 0, 0, 0, 0, 0, 0])
_uv = me_cylinder_001.uv_layers.new(name='UVMap')
_uv.uv.foreach_set('vector', [1.0, 0.5, 1.0, 1.0, 0.875, 1.0, 0.875, 0.5, 0.875, 0.5, 0.875, 1.0, 0.75, 1.0, 0.75, 0.5, 0.75, 0.5, 0.75, 1.0, 0.625, 1.0, 0.625, 0.5, 0.625, 0.5, 0.625, 1.0, 0.5, 1.0, 0.5, 0.5, 0.5, 0.5, 0.5, 1.0, 0.375, 1.0, 0.375, 0.5, 0.375, 0.5, 0.375, 1.0, 0.25, 1.0, 0.25, 0.5, 0.4197, 0.4197, 0.25, 0.49, 0.08029, 0.4197, 0.01, 0.25, 0.08029, 0.08029, 0.25, 0.01, 0.4197, 0.08029, 0.49, 0.25, 0.25, 0.5, 0.25, 1.0, 0.125, 1.0, 0.125, 0.5, 0.125, 0.5, 0.125, 1.0, 0.0, 1.0, 0.0, 0.5, 0.75, 0.49, 0.9197, 0.4197, 0.99, 0.25, 0.9197, 0.08029, 0.75, 0.01, 0.5803, 0.08029, 0.51, 0.25, 0.5803, 0.4197, 0.2661, 0.6667, 0.3589, 0.6667, 0.3588, 0.7171, 0.2662, 0.7171, 0.6162, 0.4434, 0.6169, 0.5437, 0.625, 0.5417, 0.625, 0.4407, 0.6561, 0.6667, 0.6561, 0.7171, 0.6189, 0.7171, 0.6189, 0.6667, 0.3776, 0.5329, 0.6189, 0.5329, 0.6189, 0.5833, 0.3776, 0.5833, 0.6169, 0.5437, 0.6162, 0.4434, 0.2701, 0.5482, 0.2951, 0.6241, 0.3588, 0.5329, 0.2662, 0.5329, 0.2763, 0.5, 0.3487, 0.5, 0.6183, 0.757, 0.379, 0.757, 0.3776, 0.7171, 0.6189, 0.7171, 0.3462, 0.6667, 0.4982, 0.6667, 0.4379, 0.6667, 0.3006, 0.6667, 0.3894, 0.742, 0.3894, 0.742, 0.3629, 0.7458, 0.3629, 0.7458, 0.3363, 0.7496, 0.3613, 0.8255, 0.6185, 0.8097, 0.6179, 0.7094, 0.6561, 0.6667, 0.7189, 0.6667, 0.7189, 0.7171, 0.6561, 0.7171, 0.6561, 0.5329, 0.7189, 0.5329, 0.7189, 0.5833, 0.6561, 0.5833, 0.6179, 0.7094, 0.6185, 0.8097, 0.625, 0.8093, 0.625, 0.7083, 0.6561, 0.5329, 0.6561, 0.5833, 0.6189, 0.5833, 0.6189, 0.5329, 0.6236, 0.7841, 0.6183, 0.757, 0.6189, 0.75, 0.625, 0.7811, 0.6183, 0.868, 0.6236, 0.8409, 0.625, 0.8439, 0.6189, 0.875, 0.6183, 0.493, 0.6236, 0.4659, 0.625, 0.4689, 0.6189, 0.5, 0.6236, 0.4091, 0.6183, 0.382, 0.6189, 0.375, 0.625, 0.4061, 0.6236, 0.8409, 0.6236, 0.7841, 0.625, 0.7811, 0.625, 0.8439, 0.2662, 0.7171, 0.3588, 0.7171, 0.3487, 0.75, 0.2763, 0.75, 0.6236, 0.4659, 0.6236, 0.4091, 0.625, 0.4061, 0.625, 0.4689, 0.625, 0.5978, 0.625, 0.6877, 0.5, 0.6877, 0.5, 0.5978, 0.625, 0.8123, 0.625, 0.9022, 0.5, 0.9022, 0.5, 0.8123, 0.75, 0.5978, 0.75, 0.6877, 0.625, 0.6877, 0.625, 0.5978, 0.75, 0.8123, 0.75, 0.9022, 0.625, 0.9022, 0.625, 0.8123, 1.0, 0.5978, 1.0, 0.6877, 0.875, 0.6877, 0.875, 0.5978, 1.0, 0.8123, 1.0, 0.9022, 0.875, 0.9022, 0.875, 0.8123, 0.5, 0.5978, 0.5, 0.6877, 0.375, 0.6877, 0.375, 0.5978, 0.5, 0.8123, 0.5, 0.9022, 0.375, 0.9022, 0.375, 0.8123, 0.25, 0.5978, 0.25, 0.6877, 0.125, 0.6877, 0.125, 0.5978, 0.25, 0.8123, 0.25, 0.9022, 0.125, 0.9022, 0.125, 0.8123, 0.25, 0.5978, 0.25, 0.6877, 0.125, 0.6877, 0.125, 0.5978, 0.25, 0.8123, 0.25, 0.9022, 0.125, 0.9022, 0.125, 0.8123, 0.375, 0.5978, 0.375, 0.6877, 0.25, 0.6877, 0.25, 0.5978, 0.375, 0.8123, 0.375, 0.9022, 0.25, 0.9022, 0.25, 0.8123, 0.75, 0.5978, 0.75, 0.6877, 0.625, 0.6877, 0.625, 0.5978, 0.75, 0.8123, 0.75, 0.9022, 0.625, 0.9022, 0.625, 0.8123, 0.125, 0.5978, 0.125, 0.6877, 0.0, 0.6877, 0.0, 0.5978, 0.125, 0.8123, 0.125, 0.9022, 0.0, 0.9022, 0.0, 0.8123, 0.5, 0.5978, 0.5, 0.6877, 0.375, 0.6877, 0.375, 0.5978, 0.5, 0.8123, 0.5, 0.9022, 0.375, 0.9022, 0.375, 0.8123, 0.4379, 0.6667, 0.3006, 0.6667, 0.3006, 0.6667, 0.4379, 0.6667, 0.2701, 0.5482, 0.6162, 0.4434, 0.615, 0.3783, 0.256, 0.498, 0.4839, 0.3958, 0.4796, 0.408, 0.4779, 0.4375, 0.4743, 0.4375, 0.4725, 0.408, 0.4682, 0.3958, 0.464, 0.408, 0.4622, 0.4375, 0.4586, 0.4375, 0.4569, 0.408, 0.4526, 0.3958, 0.4483, 0.408, 0.4466, 0.4375, 0.443, 0.4375, 0.4412, 0.408, 0.437, 0.3958, 0.4327, 0.408, 0.4309, 0.4375, 0.3764, 0.4013, 0.379, 0.382, 0.6183, 0.382, 0.6236, 0.4091, 0.6236, 0.4659, 0.5838, 0.4375, 0.5821, 0.408, 0.5778, 0.3958, 0.5735, 0.408, 0.5718, 0.4375, 0.5682, 0.4375, 0.5664, 0.408, 0.5621, 0.3958, 0.5579, 0.408, 0.5561, 0.4375, 0.5525, 0.4375, 0.5508, 0.408, 0.5465, 0.3958, 0.5422, 0.408, 0.5405, 0.4375, 0.5369, 0.4375, 0.5351, 0.408, 0.5308, 0.3958, 0.5266, 0.408, 0.5248, 0.4375, 0.5212, 0.4375, 0.5195, 0.408, 0.5152, 0.3958, 0.5109, 0.408, 0.5092, 0.4375, 0.5056, 0.4375, 0.5038, 0.408, 0.4995, 0.3958, 0.4953, 0.408, 0.4935, 0.4375, 0.4899, 0.4375, 0.4882, 0.408, 0.25, 0.5978, 0.25, 0.6877, 0.125, 0.6877, 0.125, 0.5978, 0.25, 0.8123, 0.25, 0.9022, 0.125, 0.9022, 0.125, 0.8123, 0.25, 0.5978, 0.25, 0.6877, 0.125, 0.6877, 0.125, 0.5978, 0.25, 0.8123, 0.25, 0.9022, 0.125, 0.9022, 0.125, 0.8123, 0.75, 0.5978, 0.75, 0.6877, 0.625, 0.6877, 0.625, 0.5978, 0.75, 0.8123, 0.75, 0.9022, 0.625, 0.9022, 0.625, 0.8123, 0.75, 0.5978, 0.75, 0.6877, 0.625, 0.6877, 0.625, 0.5978, 0.75, 0.8123, 0.75, 0.9022, 0.625, 0.9022, 0.625, 0.8123, 0.625, 0.5978, 0.625, 0.6877, 0.5, 0.6877, 0.5, 0.5978, 0.625, 0.8123, 0.625, 0.9022, 0.5, 0.9022, 0.5, 0.8123, 0.375, 0.5978, 0.375, 0.6877, 0.25, 0.6877, 0.25, 0.5978, 0.375, 0.8123, 0.375, 0.9022, 0.25, 0.9022, 0.25, 0.8123, 0.375, 0.5978, 0.375, 0.6877, 0.25, 0.6877, 0.25, 0.5978, 0.375, 0.8123, 0.375, 0.9022, 0.25, 0.9022, 0.25, 0.8123, 0.125, 0.5978, 0.125, 0.6877, 0.0, 0.6877, 0.0, 0.5978, 0.125, 0.8123, 0.125, 0.9022, 0.0, 0.9022, 0.0, 0.8123, 1.0, 0.5978, 1.0, 0.6877, 0.875, 0.6877, 0.875, 0.5978, 1.0, 0.8123, 1.0, 0.9022, 0.875, 0.9022, 0.875, 0.8123, 0.125, 0.5978, 0.125, 0.6877, 0.0, 0.6877, 0.0, 0.5978, 0.125, 0.8123, 0.125, 0.9022, 0.0, 0.9022, 0.0, 0.8123, 0.875, 0.5978, 0.875, 0.6877, 0.75, 0.6877, 0.75, 0.5978, 0.875, 0.8123, 0.875, 0.9022, 0.75, 0.9022, 0.75, 0.8123, 0.25, 0.5978, 0.25, 0.6877, 0.125, 0.6877, 0.125, 0.5978, 0.25, 0.8123, 0.25, 0.9022, 0.125, 0.9022, 0.125, 0.8123, 0.375, 0.5978, 0.375, 0.6877, 0.25, 0.6877, 0.25, 0.5978, 0.375, 0.8123, 0.375, 0.9022, 0.25, 0.9022, 0.25, 0.8123, 0.5, 0.5978, 0.5, 0.6877, 0.375, 0.6877, 0.375, 0.5978, 0.5, 0.8123, 0.5, 0.9022, 0.375, 0.9022, 0.375, 0.8123, 0.125, 0.5978, 0.125, 0.6877, 0.0, 0.6877, 0.0, 0.5978, 0.125, 0.8123, 0.125, 0.9022, 0.0, 0.9022, 0.0, 0.8123, 0.375, 0.5978, 0.375, 0.6877, 0.25, 0.6877, 0.25, 0.5978, 0.375, 0.8123, 0.375, 0.9022, 0.25, 0.9022, 0.25, 0.8123, 0.75, 0.5978, 0.75, 0.6877, 0.625, 0.6877, 0.625, 0.5978, 0.75, 0.8123, 0.75, 0.9022, 0.625, 0.9022, 0.625, 0.8123, 0.375, 0.5978, 0.375, 0.6877, 0.25, 0.6877, 0.25, 0.5978, 0.375, 0.8123, 0.375, 0.9022, 0.25, 0.9022, 0.25, 0.8123, 1.0, 0.5978, 1.0, 0.6877, 0.875, 0.6877, 0.875, 0.5978, 1.0, 0.8123, 1.0, 0.9022, 0.875, 0.9022, 0.875, 0.8123, 0.25, 0.5978, 0.25, 0.6877, 0.125, 0.6877, 0.125, 0.5978, 0.25, 0.8123, 0.25, 0.9022, 0.125, 0.9022, 0.125, 0.8123, 0.75, 0.5978, 0.75, 0.6877, 0.625, 0.6877, 0.625, 0.5978, 0.75, 0.8123, 0.75, 0.9022, 0.625, 0.9022, 0.625, 0.8123, 0.125, 0.5978, 0.125, 0.6877, 0.0, 0.6877, 0.0, 0.5978, 0.125, 0.8123, 0.125, 0.9022, 0.0, 0.9022, 0.0, 0.8123, 1.0, 0.5978, 1.0, 0.6877, 0.875, 0.6877, 0.875, 0.5978, 1.0, 0.8123, 1.0, 0.9022, 0.875, 0.9022, 0.875, 0.8123, 0.625, 0.5978, 0.625, 0.6877, 0.5, 0.6877, 0.5, 0.5978, 0.625, 0.8123, 0.625, 0.9022, 0.5, 0.9022, 0.5, 0.8123, 0.875, 0.5978, 0.875, 0.6877, 0.75, 0.6877, 0.75, 0.5978, 0.875, 0.8123, 0.875, 0.9022, 0.75, 0.9022, 0.75, 0.8123, 0.25, 0.5978, 0.25, 0.6877, 0.125, 0.6877, 0.125, 0.5978, 0.25, 0.8123, 0.25, 0.9022, 0.125, 0.9022, 0.125, 0.8123, 0.875, 0.5978, 0.875, 0.6877, 0.75, 0.6877, 0.75, 0.5978, 0.875, 0.8123, 0.875, 0.9022, 0.75, 0.9022, 0.75, 0.8123, 0.875, 0.5978, 0.875, 0.6877, 0.75, 0.6877, 0.75, 0.5978, 0.875, 0.8123, 0.875, 0.9022, 0.75, 0.9022, 0.75, 0.8123, 0.375, 0.5978, 0.375, 0.6877, 0.25, 0.6877, 0.25, 0.5978, 0.375, 0.8123, 0.375, 0.9022, 0.25, 0.9022, 0.25, 0.8123, 0.25, 0.5978, 0.25, 0.6877, 0.125, 0.6877, 0.125, 0.5978, 0.25, 0.8123, 0.25, 0.9022, 0.125, 0.9022, 0.125, 0.8123, 0.625, 0.5978, 0.625, 0.6877, 0.5, 0.6877, 0.5, 0.5978, 0.625, 0.8123, 0.625, 0.9022, 0.5, 0.9022, 0.5, 0.8123, 0.375, 0.5978, 0.375, 0.6877, 0.25, 0.6877, 0.25, 0.5978, 0.375, 0.8123, 0.375, 0.9022, 0.25, 0.9022, 0.25, 0.8123, 0.75, 0.5978, 0.75, 0.6877, 0.625, 0.6877, 0.625, 0.5978, 0.75, 0.8123, 0.75, 0.9022, 0.625, 0.9022, 0.625, 0.8123, 0.388, 0.5833, 0.4005, 0.5833, 0.415, 0.5833, 0.4203, 0.5833, 0.4126, 0.5833, 0.4159, 0.5833, 0.4271, 0.5833, 0.4384, 0.5833, 0.4437, 0.5833, 0.4391, 0.5833, 0.4437, 0.5833, 0.4536, 0.5833, 0.4618, 0.5833, 0.4671, 0.5833, 0.4657, 0.5833, 0.4716, 0.5833, 0.4802, 0.5833, 0.4851, 0.5833, 0.4905, 0.5833, 0.4922, 0.5833, 0.4994, 0.5833, 0.5067, 0.5833, 0.5085, 0.5833, 0.5139, 0.5833, 0.5188, 0.5833, 0.5273, 0.5833, 0.5332, 0.5833, 0.5319, 0.5833, 0.5373, 0.5833, 0.5453, 0.5833, 0.5551, 0.5833, 0.5598, 0.5833, 0.5553, 0.5833, 0.5607, 0.5833, 0.5718, 0.5833, 0.583, 0.5833, 0.5863, 0.5833, 0.5787, 0.5833, 0.5841, 0.5833, 0.5984, 0.5833, 0.6108, 0.5833, 0.6129, 0.5833, 0.6021, 0.5833, 0.6075, 0.5833, 0.625, 0.5833, 0.6387, 0.5833, 0.6395, 0.5833, 0.6255, 0.5833, 0.7189, 0.5833, 0.7378, 0.5833, 0.2551, 0.5833, 0.2661, 0.5833, 0.3969, 0.5833, 0.386, 0.5833, 0.2662, 0.5329, 0.3588, 0.5329, 0.3589, 0.5833, 0.2661, 0.5833, 0.5, 0.5978, 0.5, 0.6877, 0.375, 0.6877, 0.375, 0.5978, 0.5, 0.8123, 0.5, 0.9022, 0.375, 0.9022, 0.375, 0.8123, 0.375, 0.5978, 0.375, 0.6877, 0.25, 0.6877, 0.25, 0.5978, 0.375, 0.8123, 0.375, 0.9022, 0.25, 0.9022, 0.25, 0.8123, 0.875, 0.5978, 0.875, 0.6877, 0.75, 0.6877, 0.75, 0.5978, 0.875, 0.8123, 0.875, 0.9022, 0.75, 0.9022, 0.75, 0.8123, 0.125, 0.5978, 0.125, 0.6877, 0.0, 0.6877, 0.0, 0.5978, 0.125, 0.8123, 0.125, 0.9022, 0.0, 0.9022, 0.0, 0.8123, 0.6189, 0.5329, 0.3776, 0.5329, 0.379, 0.493, 0.6183, 0.493, 0.5, 0.5978, 0.5, 0.6877, 0.375, 0.6877, 0.375, 0.5978, 0.5, 0.8123, 0.5, 0.9022, 0.375, 0.9022, 0.375, 0.8123, 0.25, 0.5978, 0.25, 0.6877, 0.125, 0.6877, 0.125, 0.5978, 0.25, 0.8123, 0.25, 0.9022, 0.125, 0.9022, 0.125, 0.8123, 0.125, 0.5978, 0.125, 0.6877, 0.0, 0.6877, 0.0, 0.5978, 0.125, 0.8123, 0.125, 0.9022, 0.0, 0.9022, 0.0, 0.8123, 0.625, 0.5978, 0.625, 0.6877, 0.5, 0.6877, 0.5, 0.5978, 0.625, 0.8123, 0.625, 0.9022, 0.5, 0.9022, 0.5, 0.8123, 0.875, 0.5978, 0.875, 0.6877, 0.75, 0.6877, 0.75, 0.5978, 0.875, 0.8123, 0.875, 0.9022, 0.75, 0.9022, 0.75, 0.8123, 0.5, 0.5978, 0.5, 0.6877, 0.375, 0.6877, 0.375, 0.5978, 0.5, 0.8123, 0.5, 0.9022, 0.375, 0.9022, 0.375, 0.8123, 1.0, 0.5978, 1.0, 0.6877, 0.875, 0.6877, 0.875, 0.5978, 1.0, 0.8123, 1.0, 0.9022, 0.875, 0.9022, 0.875, 0.8123, 0.5, 0.5978, 0.5, 0.6877, 0.375, 0.6877, 0.375, 0.5978, 0.5, 0.8123, 0.5, 0.9022, 0.375, 0.9022, 0.375, 0.8123, 0.625, 0.5978, 0.625, 0.6877, 0.5, 0.6877, 0.5, 0.5978, 0.625, 0.8123, 0.625, 0.9022, 0.5, 0.9022, 0.5, 0.8123, 0.875, 0.5978, 0.875, 0.6877, 0.75, 0.6877, 0.75, 0.5978, 0.875, 0.8123, 0.875, 0.9022, 0.75, 0.9022, 0.75, 0.8123, 1.0, 0.5978, 1.0, 0.6877, 0.875, 0.6877, 0.875, 0.5978, 1.0, 0.8123, 1.0, 0.9022, 0.875, 0.9022, 0.875, 0.8123, 0.5273, 0.6667, 0.5188, 0.6667, 0.5139, 0.6667, 0.5085, 0.6667, 0.5067, 0.6667, 0.4994, 0.6667, 0.4922, 0.6667, 0.4905, 0.6667, 0.4851, 0.6667, 0.4802, 0.6667, 0.4716, 0.6667, 0.4657, 0.6667, 0.4671, 0.6667, 0.4618, 0.6667, 0.4536, 0.6667, 0.4437, 0.6667, 0.4391, 0.6667, 0.4437, 0.6667, 0.4384, 0.6667, 0.4271, 0.6667, 0.4159, 0.6667, 0.4126, 0.6667, 0.4203, 0.6667, 0.415, 0.6667, 0.4005, 0.6667, 0.388, 0.6667, 0.386, 0.6667, 0.3969, 0.6667, 0.3734, 0.6667, 0.3462, 0.6667, 0.7378, 0.6667, 0.7189, 0.6667, 0.6561, 0.6667, 0.6255, 0.6667, 0.6395, 0.6667, 0.6387, 0.6667, 0.625, 0.6667, 0.6075, 0.6667, 0.6021, 0.6667, 0.6129, 0.6667, 0.6108, 0.6667, 0.5984, 0.6667, 0.5841, 0.6667, 0.5787, 0.6667, 0.5863, 0.6667, 0.583, 0.6667, 0.5719, 0.6667, 0.5607, 0.6667, 0.5553, 0.6667, 0.5598, 0.6667, 0.5551, 0.6667, 0.5453, 0.6667, 0.5373, 0.6667, 0.5345, 0.6667, 0.5375, 0.6667, 0.5185, 0.6667, 0.5253, 0.6667, 0.5319, 0.6667, 0.5332, 0.6667, 0.4379, 0.6667, 0.3776, 0.6667, 0.3589, 0.6667, 0.2661, 0.6667, 0.2551, 0.6667, 0.3006, 0.6667, 0.375, 0.5978, 0.375, 0.6877, 0.25, 0.6877, 0.25, 0.5978, 0.375, 0.8123, 0.375, 0.9022, 0.25, 0.9022, 0.25, 0.8123, 0.625, 0.5978, 0.625, 0.6877, 0.5, 0.6877, 0.5, 0.5978, 0.625, 0.8123, 0.625, 0.9022, 0.5, 0.9022, 0.5, 0.8123, 0.5, 0.5978, 0.5, 0.6877, 0.375, 0.6877, 0.375, 0.5978, 0.5, 0.8123, 0.5, 0.9022, 0.375, 0.9022, 0.375, 0.8123, 0.875, 0.5978, 0.875, 0.6877, 0.75, 0.6877, 0.75, 0.5978, 0.875, 0.8123, 0.875, 0.9022, 0.75, 0.9022, 0.75, 0.8123, 0.625, 0.5978, 0.625, 0.6877, 0.5, 0.6877, 0.5, 0.5978, 0.625, 0.8123, 0.625, 0.9022, 0.5, 0.9022, 0.5, 0.8123, 0.125, 0.5978, 0.125, 0.6877, 0.0, 0.6877, 0.0, 0.5978, 0.125, 0.8123, 0.125, 0.9022, 0.0, 0.9022, 0.0, 0.8123, 1.0, 0.5978, 1.0, 0.6877, 0.875, 0.6877, 0.875, 0.5978, 1.0, 0.8123, 1.0, 0.9022, 0.875, 0.9022, 0.875, 0.8123, 0.875, 0.5978, 0.875, 0.6877, 0.75, 0.6877, 0.75, 0.5978, 0.875, 0.8123, 0.875, 0.9022, 0.75, 0.9022, 0.75, 0.8123, 0.625, 0.5978, 0.625, 0.6877, 0.5, 0.6877, 0.5, 0.5978, 0.625, 0.8123, 0.625, 0.9022, 0.5, 0.9022, 0.5, 0.8123, 0.75, 0.5978, 0.75, 0.6877, 0.625, 0.6877, 0.625, 0.5978, 0.75, 0.8123, 0.75, 0.9022, 0.625, 0.9022, 0.625, 0.8123, 0.125, 0.5978, 0.125, 0.6877, 0.0, 0.6877, 0.0, 0.5978, 0.125, 0.8123, 0.125, 0.9022, 0.0, 0.9022, 0.0, 0.8123, 0.125, 0.5978, 0.125, 0.6877, 0.0, 0.6877, 0.0, 0.5978, 0.125, 0.8123, 0.125, 0.9022, 0.0, 0.9022, 0.0, 0.8123, 0.75, 0.5978, 0.75, 0.6877, 0.625, 0.6877, 0.625, 0.5978, 0.75, 0.8123, 0.75, 0.9022, 0.625, 0.9022, 0.625, 0.8123, 0.5, 0.5978, 0.5, 0.6877, 0.375, 0.6877, 0.375, 0.5978, 0.5, 0.8123, 0.5, 0.9022, 0.375, 0.9022, 0.375, 0.8123, 0.625, 0.5978, 0.625, 0.6877, 0.5, 0.6877, 0.5, 0.5978, 0.625, 0.8123, 0.625, 0.9022, 0.5, 0.9022, 0.5, 0.8123, 1.0, 0.5978, 1.0, 0.6877, 0.875, 0.6877, 0.875, 0.5978, 1.0, 0.8123, 1.0, 0.9022, 0.875, 0.9022, 0.875, 0.8123, 1.0, 0.5978, 1.0, 0.6877, 0.875, 0.6877, 0.875, 0.5978, 1.0, 0.8123, 1.0, 0.9022, 0.875, 0.9022, 0.875, 0.8123, 0.75, 0.5978, 0.75, 0.6877, 0.625, 0.6877, 0.625, 0.5978, 0.75, 0.8123, 0.75, 0.9022, 0.625, 0.9022, 0.625, 0.8123, 0.25, 0.5978, 0.25, 0.6877, 0.125, 0.6877, 0.125, 0.5978, 0.25, 0.8123, 0.25, 0.9022, 0.125, 0.9022, 0.125, 0.8123, 0.875, 0.5978, 0.875, 0.6877, 0.75, 0.6877, 0.75, 0.5978, 0.875, 0.8123, 0.875, 0.9022, 0.75, 0.9022, 0.75, 0.8123, 1.0, 0.5978, 1.0, 0.6877, 0.875, 0.6877, 0.875, 0.5978, 1.0, 0.8123, 1.0, 0.9022, 0.875, 0.9022, 0.875, 0.8123, 0.5, 0.5978, 0.5, 0.6877, 0.375, 0.6877, 0.375, 0.5978, 0.5, 0.8123, 0.5, 0.9022, 0.375, 0.9022, 0.375, 0.8123, 0.3589, 0.5833, 0.3776, 0.5833, 0.6189, 0.5833, 0.6561, 0.5833, 0.7189, 0.5833, 0.6255, 0.5833, 0.6062, 0.5833, 0.5942, 0.5833, 0.5952, 0.5833, 0.6075, 0.5833, 0.6021, 0.5833, 0.586, 0.5833, 0.5753, 0.5833, 0.575, 0.5833, 0.5841, 0.5833, 0.5787, 0.5833, 0.5658, 0.5833, 0.5564, 0.5833, 0.5548, 0.5833, 0.5607, 0.5833, 0.5553, 0.5833, 0.5456, 0.5833, 0.5375, 0.5833, 0.5345, 0.5833, 0.5373, 0.5833, 0.5319, 0.5833, 0.5253, 0.5833, 0.5185, 0.5833, 0.5143, 0.5833, 0.5139, 0.5833, 0.5085, 0.5833, 0.5051, 0.5833, 0.4996, 0.5833, 0.4941, 0.5833, 0.4905, 0.5833, 0.4851, 0.5833, 0.4849, 0.5833, 0.4807, 0.5833, 0.4738, 0.5833, 0.4671, 0.5833, 0.4618, 0.5833, 0.4646, 0.5833, 0.4617, 0.5833, 0.4536, 0.5833, 0.4437, 0.5833, 0.4384, 0.5833, 0.4444, 0.5833, 0.4428, 0.5833, 0.4334, 0.5833, 0.4203, 0.5833, 0.415, 0.5833, 0.4242, 0.5833, 0.4239, 0.5833, 0.4131, 0.5833, 0.3969, 0.5833, 0.2661, 0.5833, 0.379, 0.868, 0.3613, 0.8255, 0.3692, 0.8508, 0.3764, 0.868, 0.3776, 0.7171, 0.379, 0.757, 0.3764, 0.757, 0.3758, 0.7409, 0.379, 0.493, 0.3776, 0.5329, 0.3758, 0.5091, 0.3764, 0.493, 0.2701, 0.5482, 0.256, 0.498, 0.2521, 0.4993, 0.2579, 0.5196, 0.3613, 0.8255, 0.3363, 0.7496, 0.3333, 0.75, 0.3586, 0.8257, 0.3776, 0.6667, 0.3776, 0.7171, 0.3588, 0.7171, 0.3589, 0.6667, 0.2951, 0.6241, 0.2701, 0.5482, 0.2664, 0.5493, 0.2917, 0.625, 0.3776, 0.5329, 0.3776, 0.5833, 0.3589, 0.5833, 0.3588, 0.5329, 0.4743, 0.4375, 0.4779, 0.4375, 0.4796, 0.467, 0.4839, 0.4792, 0.4882, 0.467, 0.4899, 0.4375, 0.4935, 0.4375, 0.4953, 0.467, 0.4995, 0.4792, 0.5038, 0.467, 0.5056, 0.4375, 0.5092, 0.4375, 0.5109, 0.467, 0.5152, 0.4792, 0.5195, 0.467, 0.5212, 0.4375, 0.5248, 0.4375, 0.5266, 0.467, 0.5308, 0.4792, 0.5351, 0.467, 0.5369, 0.4375, 0.5405, 0.4375, 0.5422, 0.467, 0.5465, 0.4792, 0.5508, 0.467, 0.5525, 0.4375, 0.5561, 0.4375, 0.5579, 0.467, 0.5621, 0.4792, 0.5664, 0.467, 0.5682, 0.4375, 0.5718, 0.4375, 0.5735, 0.467, 0.5778, 0.4792, 0.5821, 0.467, 0.5838, 0.4375, 0.6236, 0.4659, 0.6183, 0.493, 0.379, 0.493, 0.3764, 0.4737, 0.3764, 0.4013, 0.4309, 0.4375, 0.4327, 0.467, 0.437, 0.4792, 0.4412, 0.467, 0.443, 0.4375, 0.4466, 0.4375, 0.4483, 0.467, 0.4526, 0.4792, 0.4569, 0.467, 0.4586, 0.4375, 0.4622, 0.4375, 0.464, 0.467, 0.4682, 0.4792, 0.4725, 0.467, 0.3462, 0.6667, 0.3734, 0.6667, 0.4982, 0.6667, 0.4982, 0.6667, 0.3462, 0.6667, 0.443, 0.8125, 0.4466, 0.8125, 0.4483, 0.842, 0.4526, 0.8542, 0.4569, 0.842, 0.4586, 0.8125, 0.4622, 0.8125, 0.464, 0.842, 0.4682, 0.8542, 0.4725, 0.842, 0.4743, 0.8125, 0.4779, 0.8125, 0.4796, 0.842, 0.4839, 0.8542, 0.4882, 0.842, 0.4899, 0.8125, 0.4935, 0.8125, 0.4953, 0.842, 0.4995, 0.8542, 0.5038, 0.842, 0.5056, 0.8125, 0.5092, 0.8125, 0.5109, 0.842, 0.5152, 0.8542, 0.5195, 0.842, 0.5212, 0.8125, 0.5248, 0.8125, 0.5266, 0.842, 0.5308, 0.8542, 0.5351, 0.842, 0.5369, 0.8125, 0.5405, 0.8125, 0.5422, 0.842, 0.5465, 0.8542, 0.5508, 0.842, 0.5525, 0.8125, 0.5561, 0.8125, 0.5579, 0.842, 0.5621, 0.8542, 0.5664, 0.842, 0.5682, 0.8125, 0.5718, 0.8125, 0.5735, 0.842, 0.5778, 0.8542, 0.5821, 0.842, 0.5838, 0.8125, 0.6236, 0.7841, 0.6236, 0.8409, 0.6183, 0.868, 0.4241, 0.868, 0.4309, 0.8125, 0.4327, 0.842, 0.437, 0.8542, 0.4412, 0.842, 0.4618, 0.6667, 0.4671, 0.6667, 0.4738, 0.6667, 0.4807, 0.6667, 0.4849, 0.6667, 0.4851, 0.6667, 0.4905, 0.6667, 0.4941, 0.6667, 0.4996, 0.6667, 0.5051, 0.6667, 0.5085, 0.6667, 0.5139, 0.6667, 0.5143, 0.6667, 0.5185, 0.6667, 0.5375, 0.6667, 0.5456, 0.6667, 0.5553, 0.6667, 0.5607, 0.6667, 0.5548, 0.6667, 0.5564, 0.6667, 0.5658, 0.6667, 0.5787, 0.6667, 0.5841, 0.6667, 0.575, 0.6667, 0.5753, 0.6667, 0.586, 0.6667, 0.6021, 0.6667, 0.6075, 0.6667, 0.5952, 0.6667, 0.5942, 0.6667, 0.6062, 0.6667, 0.6255, 0.6667, 0.6561, 0.6667, 0.6189, 0.6667, 0.4982, 0.6667, 0.3734, 0.6667, 0.3969, 0.6667, 0.4131, 0.6667, 0.4239, 0.6667, 0.4242, 0.6667, 0.415, 0.6667, 0.4203, 0.6667, 0.4334, 0.6667, 0.4428, 0.6667, 0.4444, 0.6667, 0.4384, 0.6667, 0.4437, 0.6667, 0.4536, 0.6667, 0.4617, 0.6667, 0.4646, 0.6667, 0.4327, 0.783, 0.4309, 0.8125, 0.379, 0.868, 0.3764, 0.8487, 0.3764, 0.7763, 0.379, 0.757, 0.6183, 0.757, 0.6236, 0.7841, 0.5838, 0.8125, 0.5821, 0.783, 0.5778, 0.7708, 0.5735, 0.783, 0.5718, 0.8125, 0.5682, 0.8125, 0.5664, 0.783, 0.5621, 0.7708, 0.5579, 0.783, 0.5561, 0.8125, 0.5525, 0.8125, 0.5508, 0.783, 0.5465, 0.7708, 0.5422, 0.783, 0.5405, 0.8125, 0.5369, 0.8125, 0.5351, 0.783, 0.5308, 0.7708, 0.5266, 0.783, 0.5248, 0.8125, 0.5212, 0.8125, 0.5195, 0.783, 0.5152, 0.7708, 0.5109, 0.783, 0.5092, 0.8125, 0.5056, 0.8125, 0.5038, 0.783, 0.4995, 0.7708, 0.4953, 0.783, 0.4935, 0.8125, 0.4899, 0.8125, 0.4882, 0.783, 0.4839, 0.7708, 0.4796, 0.783, 0.4779, 0.8125, 0.4743, 0.8125, 0.4725, 0.783, 0.4682, 0.7708, 0.464, 0.783, 0.4622, 0.8125, 0.4586, 0.8125, 0.4569, 0.783, 0.4526, 0.7708, 0.4483, 0.783, 0.4466, 0.8125, 0.443, 0.8125, 0.4412, 0.783, 0.437, 0.7708, 0.4379, 0.6667, 0.4379, 0.6667, 0.4982, 0.6667, 0.4982, 0.6667, 0.6189, 0.6667, 0.6189, 0.7171, 0.3776, 0.7171, 0.3776, 0.6667, 0.3613, 0.8255, 0.4241, 0.868, 0.6183, 0.868, 0.6185, 0.8097])
me_cylinder_001.materials.append(mat_1b)
me_cylinder_001.materials.append(mat_1w)
me_cylinder_001.use_remesh_fix_poles = True
me_cylinder_001.use_remesh_preserve_attributes = False
me_cylinder_001.use_mirror_vertex_groups = False
me_cylinder_001.update()
me_cylinder_008 = bpy.data.meshes.new('Cylinder.008')
me_cylinder_008.from_pydata([(0.0, 1.0, -0.9319), (0.0, 1.0, 0.9319), (0.7071, 0.7071, -0.9319), (0.7071, 0.7071, 0.9319), (1.0, 0.0, -0.9319), (1.0, 0.0, 0.9319), (0.7071, -0.7071, -0.9319), (0.7071, -0.7071, 0.9319), (0.0, -1.0, -0.9319), (0.0, -1.0, 0.9319), (-0.7071, -0.7071, -0.9319), (-0.7071, -0.7071, 0.9319), (-1.0, 0.0, -0.9319), (-1.0, 0.0, 0.9319), (-0.7071, 0.7071, -0.9319), (-0.7071, 0.7071, 0.9319), (2.17, 0.4365, -0.2171), (1.088, 1.518, -0.2171), (1.088, 1.518, 0.2171), (2.17, 0.4365, 0.2171), (-1.088, 1.518, -0.2171), (-2.17, 0.4365, -0.2171), (-2.17, 0.4365, 0.2171), (-1.088, 1.518, 0.2171), (1.639, 0.2599, 0.7699), (2.17, 0.4365, 0.5905), (0.7294, 1.193, 0.7699), (1.088, 1.518, 0.5905), (0.7294, 1.193, -0.7699), (1.088, 1.518, -0.5905), (1.639, 0.2599, -0.7699), (2.17, 0.4365, -0.5905), (-1.639, 0.2599, -0.7699), (-2.17, 0.4365, -0.5905), (-0.7294, 1.193, -0.7699), (-1.088, 1.518, -0.5905), (-0.7294, 1.193, 0.7699), (-1.088, 1.518, 0.5905), (-1.639, 0.2599, 0.7699), (-2.17, 0.4365, 0.5905), (0.8719, -7.151, -0.2171), (0.8719, -7.151, 0.2171), (0.8719, -7.151, 0.7699), (0.8719, -7.151, -0.7699), (2.384e-07, -6.789, -0.2171), (2.384e-07, -6.789, 0.2171), (2.384e-07, -6.789, 0.7699), (2.384e-07, -6.789, -0.7699), (-0.8719, -7.151, -0.2171), (-0.8719, -7.151, 0.2171), (-0.8719, -7.151, 0.7699), (-0.8719, -7.151, -0.7699), (-1.233, -8.022, -0.2171), (-1.233, -8.022, 0.2171), (-1.233, -8.022, -0.7699), (-1.233, -8.022, 0.7699), (1.233, -8.022, -0.2171), (1.233, -8.022, 0.2171), (1.233, -8.022, 0.7699), (1.233, -8.022, -0.7699), (-0.8719, -8.894, -0.2171), (-0.8719, -8.894, 0.2171), (-0.8719, -8.894, 0.7699), (-0.8719, -8.894, -0.7699), (0.8719, -8.894, -0.2171), (0.8719, -8.894, 0.2171), (0.8719, -8.894, 0.7699), (0.8719, -8.894, -0.7699), (2.384e-07, -9.256, -0.2171), (2.384e-07, -9.256, 0.2171), (2.384e-07, -9.256, 0.7699), (2.384e-07, -9.256, -0.7699), (2.384e-07, -9.987, -0.2171), (2.384e-07, -9.987, 0.2171), (2.384e-07, -9.987, 0.7699), (2.384e-07, -9.987, -0.7699), (0.8719, -10.35, -0.2171), (0.8719, -10.35, 0.2171), (0.8719, -10.35, 0.7699), (0.8719, -10.35, -0.7699), (-0.8719, -10.35, -0.2171), (-0.8719, -10.35, 0.2171), (-0.8719, -10.35, 0.7699), (-0.8719, -10.35, -0.7699), (1.233, -11.22, -0.2171), (1.233, -11.22, 0.2171), (1.233, -11.22, 0.7699), (1.233, -11.22, -0.7699), (-1.233, -11.22, -0.2171), (-1.233, -11.22, 0.2171), (-1.233, -11.22, -0.7699), (-1.233, -11.22, 0.7699), (0.8719, -12.09, -0.2171), (0.8719, -12.09, 0.2171), (0.8719, -12.09, 0.7699), (0.8719, -12.09, -0.7699), (-0.8719, -12.09, -0.2171), (-0.8719, -12.09, 0.2171), (-0.8719, -12.09, -0.7699), (-0.8719, -12.09, 0.7699), (0.0, -12.45, -0.2171), (0.0, -12.45, 0.2171), (0.0, -12.45, 0.7699), (0.0, -12.45, -0.7699), (-0.8719, -13.55, -0.2171), (-0.8719, -13.55, 0.2171), (-0.8719, -13.55, -0.7699), (-0.8719, -13.55, 0.7699), (2.384e-07, -13.18, -0.2171), (2.384e-07, -13.18, 0.2171), (2.384e-07, -13.18, 0.7699), (2.384e-07, -13.18, -0.7699), (0.8719, -13.55, -0.2171), (0.8719, -13.55, 0.2171), (0.8719, -13.55, 0.7699), (0.8719, -13.55, -0.7699), (-1.233, -14.42, -0.2171), (-1.233, -14.42, 0.2171), (-1.233, -14.42, -0.7699), (-1.233, -14.42, 0.7699), (1.233, -14.42, -0.2171), (1.233, -14.42, 0.2171), (1.233, -14.42, 0.7699), (1.233, -14.42, -0.7699), (-0.8719, -15.29, -0.2171), (-0.8719, -15.29, 0.2171), (-0.8719, -15.29, -0.7699), (-0.8719, -15.29, 0.7699), (0.8719, -15.29, -0.2171), (0.8719, -15.29, 0.2171), (0.8719, -15.29, 0.7699), (0.8719, -15.29, -0.7699), (0.0, -15.65, -0.2171), (0.0, -15.65, 0.2171), (0.0, -15.65, 0.7699), (0.0, -15.65, -0.7699), (0.0, -16.38, -0.2171), (0.0, -16.38, 0.2171), (0.0, -16.38, 0.7699), (0.0, -16.38, -0.7699), (0.8719, -16.74, -0.2171), (0.8719, -16.74, 0.2171), (0.8719, -16.74, 0.7699), (0.8719, -16.74, -0.7699), (-0.8719, -16.74, -0.2171), (-0.8719, -16.74, 0.2171), (-0.8719, -16.74, -0.7699), (-0.8719, -16.74, 0.7699), (-1.233, -17.62, -0.2171), (-1.233, -17.62, 0.2171), (-1.233, -17.62, -0.7699), (-1.233, -17.62, 0.7699), (1.233, -17.62, -0.2171), (1.233, -17.62, 0.2171), (1.233, -17.62, 0.7699), (1.233, -17.62, -0.7699), (-0.8719, -18.49, -0.2171), (-0.8719, -18.49, 0.2171), (-0.8719, -18.49, -0.7699), (-0.8719, -18.49, 0.7699), (0.0, -18.85, -0.2171), (0.0, -18.85, 0.2171), (0.0, -18.85, 0.7699), (0.0, -18.85, -0.7699), (0.8719, -18.49, -0.2171), (0.8719, -18.49, 0.2171), (0.8719, -18.49, 0.7699), (0.8719, -18.49, -0.7699), (-0.8719, -19.94, -0.2171), (-0.8719, -19.94, 0.2171), (-0.8719, -19.94, -0.7699), (-0.8719, -19.94, 0.7699), (2.384e-07, -19.58, -0.2171), (2.384e-07, -19.58, 0.2171), (2.384e-07, -19.58, 0.7699), (2.384e-07, -19.58, -0.7699), (0.8719, -19.94, -0.2171), (0.8719, -19.94, 0.2171), (0.8719, -19.94, 0.7699), (0.8719, -19.94, -0.7699), (-1.233, -20.81, -0.2171), (-1.233, -20.81, 0.2171), (-1.233, -20.81, -0.7699), (-1.233, -20.81, 0.7699), (1.233, -20.81, -0.2171), (1.233, -20.81, 0.2171), (1.233, -20.81, 0.7699), (1.233, -20.81, -0.7699), (-0.8719, -21.68, -0.2171), (-0.8719, -21.68, 0.2171), (-0.8719, -21.68, -0.7699), (-0.8719, -21.68, 0.7699), (0.8719, -21.68, -0.2171), (0.8719, -21.68, 0.2171), (0.8719, -21.68, 0.7699), (0.8719, -21.68, -0.7699), (0.0, -22.05, -0.2171), (0.0, -22.05, 0.2171), (0.0, -22.05, 0.7699), (0.0, -22.05, -0.7699), (0.0, -22.78, -0.2171), (0.0, -22.78, 0.2171), (0.0, -22.78, 0.7699), (0.0, -22.78, -0.7699), (0.8719, -23.14, -0.2171), (0.8719, -23.14, 0.2171), (0.8719, -23.14, 0.7699), (0.8719, -23.14, -0.7699), (-0.8719, -23.14, -0.2171), (-0.8719, -23.14, 0.2171), (-0.8719, -23.14, -0.7699), (-0.8719, -23.14, 0.7699), (1.233, -24.01, -0.2171), (1.233, -24.01, 0.2171), (1.233, -24.01, 0.7699), (1.233, -24.01, -0.7699), (-1.233, -24.01, -0.2171), (-1.233, -24.01, 0.2171), (-1.233, -24.01, -0.7699), (-1.233, -24.01, 0.7699), (0.8719, -24.88, -0.2171), (0.8719, -24.88, 0.2171), (0.8719, -24.88, 0.7699), (0.8719, -24.88, -0.7699), (-0.8719, -24.88, -0.2171), (-0.8719, -24.88, 0.2171), (-0.8719, -24.88, -0.7699), (-0.8719, -24.88, 0.7699), (0.0, -25.24, -0.2171), (0.0, -25.24, 0.2171), (0.0, -25.24, -0.7699), (0.0, -25.24, 0.7699), (0.0, -25.98, -0.2171), (0.0, -25.98, 0.2171), (0.0, -25.98, -0.7699), (0.0, -25.98, 0.7699), (-0.8719, -26.34, -0.2171), (-0.8719, -26.34, 0.2171), (-0.8719, -26.34, -0.7699), (-0.8719, -26.34, 0.7699), (0.8719, -26.34, -0.2171), (0.8719, -26.34, 0.2171), (0.8719, -26.34, 0.7699), (0.8719, -26.34, -0.7699), (-1.233, -27.21, -0.2171), (-1.233, -27.21, 0.2171), (-1.233, -27.21, -0.7699), (-1.233, -27.21, 0.7699), (1.233, -27.21, -0.2171), (1.233, -27.21, 0.2171), (1.233, -27.21, 0.7699), (1.233, -27.21, -0.7699), (-0.8719, -28.08, -0.2171), (-0.8719, -28.08, 0.2171), (-0.8719, -28.08, -0.7699), (-0.8719, -28.08, 0.7699), (0.8719, -28.08, -0.2171), (0.8719, -28.08, 0.2171), (0.8719, -28.08, 0.7699), (0.8719, -28.08, -0.7699), (0.0, -28.44, -0.2171), (0.0, -28.44, 0.2171), (0.0, -28.44, -0.7699), (0.0, -28.44, 0.7699), (0.0, -29.17, -0.2171), (0.0, -29.17, 0.2171), (0.0, -29.17, -0.7699), (0.0, -29.17, 0.7699), (-0.8719, -29.53, -0.2171), (-0.8719, -29.53, 0.2171), (-0.8719, -29.53, -0.7699), (-0.8719, -29.53, 0.7699), (0.8719, -29.53, -0.2171), (0.8719, -29.53, 0.2171), (0.8719, -29.53, 0.7699), (0.8719, -29.53, -0.7699), (1.233, -30.41, -0.2171), (1.233, -30.41, 0.2171), (1.233, -30.41, 0.7699), (1.233, -30.41, -0.7699), (-1.233, -30.41, -0.2171), (-1.233, -30.41, 0.2171), (-1.233, -30.41, -0.7699), (-1.233, -30.41, 0.7699), (0.8719, -31.28, -0.2171), (0.8719, -31.28, 0.2171), (0.8719, -31.28, 0.7699), (0.8719, -31.28, -0.7699), (-0.8719, -31.28, -0.2171), (-0.8719, -31.28, 0.2171), (-0.8719, -31.28, -0.7699), (-0.8719, -31.28, 0.7699), (-2.384e-07, -31.64, -0.2171), (-2.384e-07, -31.64, 0.2171), (-2.384e-07, -31.64, -0.7699), (-2.384e-07, -31.64, 0.7699), (-0.8719, -32.73, -0.2171), (-0.8719, -32.73, 0.2171), (-0.8719, -32.73, -0.7699), (-0.8719, -32.73, 0.7699), (0.0, -32.37, -0.2171), (0.0, -32.37, 0.2171), (0.0, -32.37, -0.7699), (0.0, -32.37, 0.7699), (0.8719, -32.73, -0.2171), (0.8719, -32.73, 0.2171), (0.8719, -32.73, 0.7699), (0.8719, -32.73, -0.7699), (-1.233, -33.6, -0.2171), (-1.233, -33.6, 0.2171), (-1.233, -33.6, -0.7699), (-1.233, -33.6, 0.7699), (1.233, -33.6, -0.2171), (1.233, -33.6, 0.2171), (1.233, -33.6, 0.7699), (1.233, -33.6, -0.7699), (-0.8719, -34.48, -0.2171), (-0.8719, -34.48, 0.2171), (-0.8719, -34.48, -0.7699), (-0.8719, -34.48, 0.7699), (0.8719, -34.48, -0.2171), (0.8719, -34.48, 0.2171), (0.8719, -34.48, 0.7699), (0.8719, -34.48, -0.7699), (0.0, -34.84, -0.2171), (0.0, -34.84, 0.2171), (0.0, -34.84, -0.7699), (0.0, -34.84, 0.7699), (0.0, -35.57, -0.2171), (0.0, -35.57, 0.2171), (0.0, -35.57, -0.7699), (0.0, -35.57, 0.7699), (-0.8719, -35.93, -0.2171), (-0.8719, -35.93, 0.2171), (-0.8719, -35.93, -0.7699), (-0.8719, -35.93, 0.7699), (0.8719, -35.93, -0.2171), (0.8719, -35.93, 0.2171), (0.8719, -35.93, 0.7699), (0.8719, -35.93, -0.7699), (-1.233, -36.8, -0.2171), (-1.233, -36.8, 0.2171), (-1.233, -36.8, -0.7699), (-1.233, -36.8, 0.7699), (-0.8719, -37.67, -0.2171), (-0.8719, -37.67, 0.2171), (-0.8719, -37.67, -0.7699), (-0.8719, -37.67, 0.7699), (1.233, -36.8, -0.2171), (1.233, -36.8, 0.2171), (1.233, -36.8, 0.7699), (1.233, -36.8, -0.7699), (0.8719, -37.67, -0.2171), (0.8719, -37.67, 0.2171), (0.8719, -37.67, -0.7699), (0.8719, -37.67, 0.7699), (-2.384e-07, -38.03, -0.2171), (-2.384e-07, -38.03, 0.2171), (-2.384e-07, -38.03, -0.7699), (-2.384e-07, -38.03, 0.7699), (2.17, -51.31, 0.2171), (1.611, -51.83, 0.2171), (1.611, -51.83, -0.2171), (2.17, -51.31, -0.2171), (-2.17, -51.31, -0.2171), (-1.611, -51.83, -0.2171), (-1.611, -51.83, 0.2171), (-2.17, -51.31, 0.2171), (1.07, -51.43, 0.7699), (1.639, -50.9, 0.7699), (1.608, -51.83, 0.5905), (2.17, -51.3, 0.5905), (1.639, -50.9, -0.7699), (1.07, -51.43, -0.7699), (2.17, -51.3, -0.5905), (1.608, -51.83, -0.5905), (-1.07, -51.43, -0.7699), (-1.639, -50.9, -0.7699), (-1.608, -51.83, -0.5905), (-2.17, -51.3, -0.5905), (-1.639, -50.9, 0.7699), (-1.07, -51.43, 0.7699), (-2.17, -51.3, 0.5905), (-1.608, -51.83, 0.5905), (-2.17, -47.45, -0.2171), (2.17, -47.45, -0.2171), (-1.099, -47.45, -0.2171), (-2.17, -49.94, -0.2171), (2.17, -49.94, -0.2171), (2.17, -49.94, 0.2171), (2.17, -47.45, 0.2171), (-2.17, -47.45, 0.2171), (-2.17, -49.94, 0.2171)], [], [(0, 1, 3, 2), (2, 3, 5, 4), (4, 5, 7, 6), (6, 7, 9, 8), (8, 9, 11, 10), (10, 11, 13, 12), (3, 1, 15, 13, 11, 9, 7, 5), (12, 13, 15, 14), (14, 15, 1, 0), (0, 2, 4, 6, 8, 10, 12, 14), (39, 22, 367, 382), (366, 361, 370, 383), (33, 21, 20, 35), (18, 27, 25, 19), (385, 390, 389, 388, 363, 374, 31, 16), (375, 378, 376, 373), (24, 369, 371, 25), (18, 23, 37, 27), (29, 35, 20, 17), (22, 39, 37, 23), (29, 17, 16, 31), (26, 24, 25, 27), (38, 36, 37, 39), (30, 28, 29, 31), (34, 32, 33, 35), (36, 26, 27, 37), (383, 370, 368, 381), (28, 34, 35, 29), (299, 297, 301, 303), (296, 298, 302, 300), (343, 341, 333, 335), (340, 342, 334, 332), (198, 197, 189, 191), (196, 199, 190, 188), (267, 265, 273, 274), (264, 266, 275, 272), (278, 277, 285, 286), (276, 279, 287, 284), (154, 153, 165, 166), (152, 155, 167, 164), (42, 41, 57, 58), (40, 43, 59, 56), (151, 149, 145, 147), (148, 150, 146, 144), (130, 129, 133, 134), (128, 131, 135, 132), (74, 73, 77, 78), (72, 75, 79, 76), (39, 382, 380, 38), (379, 33, 32, 377), (390, 391, 392, 389), (58, 57, 65, 66), (56, 59, 67, 64), (122, 121, 129, 130), (120, 123, 131, 128), (311, 309, 297, 299), (308, 310, 298, 296), (119, 117, 105, 107), (116, 118, 106, 104), (50, 49, 45, 46), (48, 51, 47, 44), (306, 305, 313, 314), (304, 307, 315, 312), (274, 273, 277, 278), (272, 275, 279, 276), (355, 353, 357, 359), (352, 354, 358, 356), (70, 69, 61, 62), (68, 71, 63, 60), (322, 321, 325, 327), (320, 323, 326, 324), (291, 289, 281, 283), (288, 290, 282, 280), (86, 85, 93, 94), (84, 87, 95, 92), (78, 77, 85, 86), (76, 79, 87, 84), (138, 137, 141, 142), (136, 139, 143, 140), (194, 193, 197, 198), (192, 195, 199, 196), (338, 337, 349, 350), (336, 339, 351, 348), (219, 217, 209, 211), (216, 218, 210, 208), (178, 177, 185, 186), (176, 179, 187, 184), (134, 133, 125, 127), (132, 135, 126, 124), (214, 213, 221, 222), (212, 215, 223, 220), (283, 281, 269, 271), (280, 282, 270, 268), (286, 285, 293, 295), (284, 287, 294, 292), (295, 293, 289, 291), (292, 294, 290, 288), (239, 237, 233, 235), (236, 238, 234, 232), (347, 345, 341, 343), (344, 346, 342, 340), (314, 313, 321, 322), (312, 315, 323, 320), (191, 189, 181, 183), (188, 190, 182, 180), (319, 317, 309, 311), (316, 318, 310, 308), (206, 205, 213, 214), (204, 207, 215, 212), (250, 249, 257, 258), (248, 251, 259, 256), (171, 169, 173, 174), (168, 170, 175, 172), (242, 241, 249, 250), (240, 243, 251, 248), (91, 89, 81, 82), (88, 90, 83, 80), (378, 375, 362, 365), (202, 201, 205, 206), (200, 203, 207, 204), (114, 113, 121, 122), (112, 115, 123, 120), (62, 61, 53, 55), (60, 63, 54, 52), (258, 257, 261, 263), (256, 259, 262, 260), (174, 173, 177, 178), (172, 175, 179, 176), (350, 349, 353, 355), (348, 351, 354, 352), (222, 221, 229, 231), (220, 223, 230, 228), (271, 269, 265, 267), (268, 270, 266, 264), (127, 125, 117, 119), (124, 126, 118, 116), (46, 45, 41, 42), (44, 47, 43, 40), (102, 101, 97, 99), (100, 103, 98, 96), (331, 329, 337, 338), (328, 330, 339, 336), (335, 333, 329, 331), (332, 334, 330, 328), (99, 97, 89, 91), (96, 98, 90, 88), (263, 261, 253, 255), (260, 262, 254, 252), (360, 19, 25, 371), (362, 363, 388, 387, 364, 365), (142, 141, 153, 154), (140, 143, 155, 152), (211, 209, 201, 202), (208, 210, 203, 200), (110, 109, 113, 114), (108, 111, 115, 112), (255, 253, 245, 247), (252, 254, 246, 244), (82, 81, 73, 74), (80, 83, 75, 72), (66, 65, 69, 70), (64, 67, 71, 68), (231, 229, 225, 227), (228, 230, 226, 224), (159, 157, 149, 151), (156, 158, 150, 148), (147, 145, 137, 138), (144, 146, 139, 136), (55, 53, 49, 50), (52, 54, 51, 48), (166, 165, 161, 162), (164, 167, 163, 160), (94, 93, 101, 102), (92, 95, 103, 100), (247, 245, 237, 239), (244, 246, 238, 236), (235, 233, 241, 242), (232, 234, 243, 240), (107, 105, 109, 110), (104, 106, 111, 108), (327, 325, 317, 319), (324, 326, 318, 316), (162, 161, 157, 159), (160, 163, 158, 156), (183, 181, 169, 171), (180, 182, 170, 168), (186, 185, 193, 194), (184, 187, 195, 192), (227, 225, 217, 219), (224, 226, 218, 216), (359, 357, 345, 347), (356, 358, 346, 344), (303, 301, 305, 306), (300, 302, 307, 304), (386, 385, 16, 17, 20, 44, 40, 56, 64, 68, 72, 76, 84, 92, 100, 108, 112, 120, 128, 132, 136, 140, 152, 164, 160, 172, 176, 184, 192, 196, 200, 204, 212, 220, 228, 232, 240, 248, 256, 260, 264, 272, 276, 284, 292, 300, 304, 312, 320, 324, 328, 336, 348, 352, 356), (181, 189, 197, 201, 209, 217, 225, 229, 233, 237, 245, 253, 261, 265, 269, 281, 289, 293, 301, 297, 309, 317, 325, 329, 333, 341, 345, 357, 361, 366, 367, 22, 23, 18, 45, 49, 53, 61, 69, 73, 81, 89, 97, 101, 109, 105, 117, 125, 133, 137, 145, 149, 157, 161, 173, 169), (380, 382, 383, 381), (371, 369, 368, 370), (372, 374, 375, 373), (379, 377, 376, 378), (382, 367, 366, 383), (360, 371, 370, 361), (364, 379, 378, 365), (374, 363, 362, 375), (265, 261, 257, 249, 241, 233, 229, 221, 213, 205, 201, 197, 193, 185, 177, 173, 161, 165, 153, 141, 137, 133, 129, 121, 113, 109, 101, 93, 85, 77, 73, 69, 65, 57, 41, 45, 18, 19, 360, 361, 357, 353, 349, 337, 329, 325, 321, 313, 305, 301, 293, 285, 277, 273), (331, 327, 319, 311, 299, 303, 295, 291, 283, 271, 267, 263, 255, 247, 239, 235, 231, 227, 219, 211, 202, 198, 191, 183, 171, 174, 162, 159, 151, 147, 138, 134, 127, 119, 107, 110, 102, 99, 91, 82, 74, 70, 62, 55, 50, 46, 26, 36, 38, 380, 381, 368, 359, 347, 343, 335), (31, 374, 372, 30), (30, 372, 373, 376, 377, 358, 354, 351, 339, 330, 326, 323, 315, 307, 302, 294, 287, 279, 275, 266, 262, 259, 251, 243, 234, 230, 223, 215, 207, 203, 199, 195, 187, 179, 175, 163, 167, 155, 143, 139, 135, 131, 123, 115, 111, 103, 95, 87, 79, 75, 71, 67, 59, 43, 47, 28), (246, 254, 262, 266, 270, 282, 290, 294, 302, 298, 310, 318, 326, 330, 334, 342, 346, 358, 377, 32, 34, 28, 47, 51, 54, 63, 71, 75, 83, 90, 98, 103, 111, 106, 118, 126, 135, 139, 146, 150, 158, 163, 175, 170, 182, 190, 199, 203, 210, 218, 226, 230, 234, 238), (340, 332, 328, 324, 316, 308, 296, 300, 292, 288, 280, 268, 264, 260, 252, 244, 236, 232, 228, 224, 216, 208, 200, 196, 188, 180, 168, 172, 160, 156, 148, 144, 136, 132, 124, 116, 104, 108, 100, 96, 88, 80, 72, 68, 60, 52, 48, 44, 20, 21, 384, 386, 356, 344), (33, 379, 364, 387, 392, 391, 384, 21), (355, 359, 368, 369, 24, 26, 46, 42, 58, 66, 70, 74, 78, 86, 94, 102, 110, 114, 122, 130, 134, 138, 142, 154, 166, 162, 174, 178, 186, 194, 198, 202, 206, 214, 222, 231, 235, 242, 250, 258, 263, 267, 274, 278, 286, 295, 303, 306, 314, 322, 327, 331, 338, 350), (386, 384, 391, 390, 385), (387, 388, 389, 392)])
me_cylinder_008.polygons.foreach_set('material_index', [1, 1, 1, 1, 1, 1, 1, 1, 1, 1, 0, 0, 0, 0, 0, 0, 0, 0, 0, 0, 0, 0, 0, 0, 0, 0, 0, 0, 0, 0, 0, 0, 0, 0, 0, 0, 0, 0, 0, 0, 0, 0, 0, 0, 0, 0, 0, 0, 0, 0, 0, 0, 0, 0, 0, 0, 0, 0, 0, 0, 0, 0, 0, 0, 0, 0, 0, 0, 0, 0, 0, 0, 0, 0, 0, 0, 0, 0, 0, 0, 0, 0, 0, 0, 0, 0, 0, 0, 0, 0, 0, 0, 0, 0, 0, 0, 0, 0, 0, 0, 0, 0, 0, 0, 0, 0, 0, 0, 0, 0, 0, 0, 0, 0, 0, 0, 0, 0, 0, 0, 0, 0, 0, 0, 0, 0, 0, 0, 0, 0, 0, 0, 0, 0, 0, 0, 0, 0, 0, 0, 0, 0, 0, 0, 0, 0, 0, 0, 0, 0, 0, 0, 0, 0, 0, 0, 0, 0, 0, 0, 0, 0, 0, 0, 0, 0, 0, 0, 0, 0, 0, 0, 0, 0, 0, 0, 0, 0, 0, 0, 0, 0, 0, 0, 0, 0, 0, 0, 0, 0, 0, 0, 0, 0, 0, 0, 0, 0, 0, 0, 0, 0, 0, 0, 0, 0, 0, 0, 0, 0, 0, 0, 0, 0])
_uv = me_cylinder_008.uv_layers.new(name='UVMap')
_uv.uv.foreach_set('vector', [1.0, 0.5, 1.0, 1.0, 0.875, 1.0, 0.875, 0.5, 0.875, 0.5, 0.875, 1.0, 0.75, 1.0, 0.75, 0.5, 0.75, 0.5, 0.75, 1.0, 0.625, 1.0, 0.625, 0.5, 0.625, 0.5, 0.625, 1.0, 0.5, 1.0, 0.5, 0.5, 0.5, 0.5, 0.5, 1.0, 0.375, 1.0, 0.375, 0.5, 0.375, 0.5, 0.375, 1.0, 0.25, 1.0, 0.25, 0.5, 0.4197, 0.4197, 0.25, 0.49, 0.08029, 0.4197, 0.01, 0.25, 0.08029, 0.08029, 0.25, 0.01, 0.4197, 0.08029, 0.49, 0.25, 0.25, 0.5, 0.25, 1.0, 0.125, 1.0, 0.125, 0.5, 0.125, 0.5, 0.125, 1.0, 0.0, 1.0, 0.0, 0.5, 0.75, 0.49, 0.9197, 0.4197, 0.99, 0.25, 0.9197, 0.08029, 0.75, 0.01, 0.5803, 0.08029, 0.51, 0.25, 0.5803, 0.4197, 0.6185, 0.8097, 0.6179, 0.7094, 0.3363, 0.7496, 0.3613, 0.8255, 0.2661, 0.6667, 0.3589, 0.6667, 0.3588, 0.7171, 0.2662, 0.7171, 0.6162, 0.4434, 0.6169, 0.5437, 0.625, 0.5417, 0.625, 0.4407, 0.6561, 0.6667, 0.6561, 0.7171, 0.6189, 0.7171, 0.6189, 0.6667, 0.4982, 0.5833, 0.4982, 0.5833, 0.4379, 0.5833, 0.4379, 0.5833, 0.3776, 0.5833, 0.3776, 0.5329, 0.6189, 0.5329, 0.6189, 0.5833, 0.3588, 0.5329, 0.2662, 0.5329, 0.2763, 0.5, 0.3487, 0.5, 0.6183, 0.757, 0.379, 0.757, 0.3776, 0.7171, 0.6189, 0.7171, 0.6561, 0.6667, 0.7189, 0.6667, 0.7189, 0.7171, 0.6561, 0.7171, 0.6561, 0.5329, 0.7189, 0.5329, 0.7189, 0.5833, 0.6561, 0.5833, 0.6179, 0.7094, 0.6185, 0.8097, 0.625, 0.8093, 0.625, 0.7083, 0.6561, 0.5329, 0.6561, 0.5833, 0.6189, 0.5833, 0.6189, 0.5329, 0.6236, 0.7841, 0.6183, 0.757, 0.6189, 0.75, 0.625, 0.7811, 0.6183, 0.868, 0.6236, 0.8409, 0.625, 0.8439, 0.6189, 0.875, 0.6183, 0.493, 0.6236, 0.4659, 0.625, 0.4689, 0.6189, 0.5, 0.6236, 0.4091, 0.6183, 0.382, 0.6189, 0.375, 0.625, 0.4061, 0.6236, 0.8409, 0.6236, 0.7841, 0.625, 0.7811, 0.625, 0.8439, 0.2662, 0.7171, 0.3588, 0.7171, 0.3487, 0.75, 0.2763, 0.75, 0.6236, 0.4659, 0.6236, 0.4091, 0.625, 0.4061, 0.625, 0.4689, 0.625, 0.5978, 0.625, 0.6877, 0.5, 0.6877, 0.5, 0.5978, 0.625, 0.8123, 0.625, 0.9022, 0.5, 0.9022, 0.5, 0.8123, 0.75, 0.5978, 0.75, 0.6877, 0.625, 0.6877, 0.625, 0.5978, 0.75, 0.8123, 0.75, 0.9022, 0.625, 0.9022, 0.625, 0.8123, 1.0, 0.5978, 1.0, 0.6877, 0.875, 0.6877, 0.875, 0.5978, 1.0, 0.8123, 1.0, 0.9022, 0.875, 0.9022, 0.875, 0.8123, 0.5, 0.5978, 0.5, 0.6877, 0.375, 0.6877, 0.375, 0.5978, 0.5, 0.8123, 0.5, 0.9022, 0.375, 0.9022, 0.375, 0.8123, 0.25, 0.5978, 0.25, 0.6877, 0.125, 0.6877, 0.125, 0.5978, 0.25, 0.8123, 0.25, 0.9022, 0.125, 0.9022, 0.125, 0.8123, 0.25, 0.5978, 0.25, 0.6877, 0.125, 0.6877, 0.125, 0.5978, 0.25, 0.8123, 0.25, 0.9022, 0.125, 0.9022, 0.125, 0.8123, 0.375, 0.5978, 0.375, 0.6877, 0.25, 0.6877, 0.25, 0.5978, 0.375, 0.8123, 0.375, 0.9022, 0.25, 0.9022, 0.25, 0.8123, 0.75, 0.5978, 0.75, 0.6877, 0.625, 0.6877, 0.625, 0.5978, 0.75, 0.8123, 0.75, 0.9022, 0.625, 0.9022, 0.625, 0.8123, 0.125, 0.5978, 0.125, 0.6877, 0.0, 0.6877, 0.0, 0.5978, 0.125, 0.8123, 0.125, 0.9022, 0.0, 0.9022, 0.0, 0.8123, 0.5, 0.5978, 0.5, 0.6877, 0.375, 0.6877, 0.375, 0.5978, 0.5, 0.8123, 0.5, 0.9022, 0.375, 0.9022, 0.375, 0.8123, 0.6185, 0.8097, 0.3613, 0.8255, 0.379, 0.868, 0.6183, 0.868, 0.2701, 0.5482, 0.6162, 0.4434, 0.615, 0.3783, 0.256, 0.498, 0.4982, 0.5833, 0.4965, 0.5833, 0.3758, 0.5833, 0.4379, 0.5833, 0.25, 0.5978, 0.25, 0.6877, 0.125, 0.6877, 0.125, 0.5978, 0.25, 0.8123, 0.25, 0.9022, 0.125, 0.9022, 0.125, 0.8123, 0.25, 0.5978, 0.25, 0.6877, 0.125, 0.6877, 0.125, 0.5978, 0.25, 0.8123, 0.25, 0.9022, 0.125, 0.9022, 0.125, 0.8123, 0.75, 0.5978, 0.75, 0.6877, 0.625, 0.6877, 0.625, 0.5978, 0.75, 0.8123, 0.75, 0.9022, 0.625, 0.9022, 0.625, 0.8123, 0.75, 0.5978, 0.75, 0.6877, 0.625, 0.6877, 0.625, 0.5978, 0.75, 0.8123, 0.75, 0.9022, 0.625, 0.9022, 0.625, 0.8123, 0.625, 0.5978, 0.625, 0.6877, 0.5, 0.6877, 0.5, 0.5978, 0.625, 0.8123, 0.625, 0.9022, 0.5, 0.9022, 0.5, 0.8123, 0.375, 0.5978, 0.375, 0.6877, 0.25, 0.6877, 0.25, 0.5978, 0.375, 0.8123, 0.375, 0.9022, 0.25, 0.9022, 0.25, 0.8123, 0.375, 0.5978, 0.375, 0.6877, 0.25, 0.6877, 0.25, 0.5978, 0.375, 0.8123, 0.375, 0.9022, 0.25, 0.9022, 0.25, 0.8123, 0.125, 0.5978, 0.125, 0.6877, 0.0, 0.6877, 0.0, 0.5978, 0.125, 0.8123, 0.125, 0.9022, 0.0, 0.9022, 0.0, 0.8123, 1.0, 0.5978, 1.0, 0.6877, 0.875, 0.6877, 0.875, 0.5978, 1.0, 0.8123, 1.0, 0.9022, 0.875, 0.9022, 0.875, 0.8123, 0.125, 0.5978, 0.125, 0.6877, 0.0, 0.6877, 0.0, 0.5978, 0.125, 0.8123, 0.125, 0.9022, 0.0, 0.9022, 0.0, 0.8123, 0.875, 0.5978, 0.875, 0.6877, 0.75, 0.6877, 0.75, 0.5978, 0.875, 0.8123, 0.875, 0.9022, 0.75, 0.9022, 0.75, 0.8123, 0.25, 0.5978, 0.25, 0.6877, 0.125, 0.6877, 0.125, 0.5978, 0.25, 0.8123, 0.25, 0.9022, 0.125, 0.9022, 0.125, 0.8123, 0.375, 0.5978, 0.375, 0.6877, 0.25, 0.6877, 0.25, 0.5978, 0.375, 0.8123, 0.375, 0.9022, 0.25, 0.9022, 0.25, 0.8123, 0.5, 0.5978, 0.5, 0.6877, 0.375, 0.6877, 0.375, 0.5978, 0.5, 0.8123, 0.5, 0.9022, 0.375, 0.9022, 0.375, 0.8123, 0.125, 0.5978, 0.125, 0.6877, 0.0, 0.6877, 0.0, 0.5978, 0.125, 0.8123, 0.125, 0.9022, 0.0, 0.9022, 0.0, 0.8123, 0.375, 0.5978, 0.375, 0.6877, 0.25, 0.6877, 0.25, 0.5978, 0.375, 0.8123, 0.375, 0.9022, 0.25, 0.9022, 0.25, 0.8123, 0.75, 0.5978, 0.75, 0.6877, 0.625, 0.6877, 0.625, 0.5978, 0.75, 0.8123, 0.75, 0.9022, 0.625, 0.9022, 0.625, 0.8123, 0.375, 0.5978, 0.375, 0.6877, 0.25, 0.6877, 0.25, 0.5978, 0.375, 0.8123, 0.375, 0.9022, 0.25, 0.9022, 0.25, 0.8123, 1.0, 0.5978, 1.0, 0.6877, 0.875, 0.6877, 0.875, 0.5978, 1.0, 0.8123, 1.0, 0.9022, 0.875, 0.9022, 0.875, 0.8123, 0.25, 0.5978, 0.25, 0.6877, 0.125, 0.6877, 0.125, 0.5978, 0.25, 0.8123, 0.25, 0.9022, 0.125, 0.9022, 0.125, 0.8123, 0.75, 0.5978, 0.75, 0.6877, 0.625, 0.6877, 0.625, 0.5978, 0.75, 0.8123, 0.75, 0.9022, 0.625, 0.9022, 0.625, 0.8123, 0.125, 0.5978, 0.125, 0.6877, 0.0, 0.6877, 0.0, 0.5978, 0.125, 0.8123, 0.125, 0.9022, 0.0, 0.9022, 0.0, 0.8123, 1.0, 0.5978, 1.0, 0.6877, 0.875, 0.6877, 0.875, 0.5978, 1.0, 0.8123, 1.0, 0.9022, 0.875, 0.9022, 0.875, 0.8123, 0.625, 0.5978, 0.625, 0.6877, 0.5, 0.6877, 0.5, 0.5978, 0.625, 0.8123, 0.625, 0.9022, 0.5, 0.9022, 0.5, 0.8123, 0.875, 0.5978, 0.875, 0.6877, 0.75, 0.6877, 0.75, 0.5978, 0.875, 0.8123, 0.875, 0.9022, 0.75, 0.9022, 0.75, 0.8123, 0.25, 0.5978, 0.25, 0.6877, 0.125, 0.6877, 0.125, 0.5978, 0.25, 0.8123, 0.25, 0.9022, 0.125, 0.9022, 0.125, 0.8123, 0.875, 0.5978, 0.875, 0.6877, 0.75, 0.6877, 0.75, 0.5978, 0.875, 0.8123, 0.875, 0.9022, 0.75, 0.9022, 0.75, 0.8123, 0.875, 0.5978, 0.875, 0.6877, 0.75, 0.6877, 0.75, 0.5978, 0.875, 0.8123, 0.875, 0.9022, 0.75, 0.9022, 0.75, 0.8123, 0.375, 0.5978, 0.375, 0.6877, 0.25, 0.6877, 0.25, 0.5978, 0.375, 0.8123, 0.375, 0.9022, 0.25, 0.9022, 0.25, 0.8123, 0.25, 0.5978, 0.25, 0.6877, 0.125, 0.6877, 0.125, 0.5978, 0.25, 0.8123, 0.25, 0.9022, 0.125, 0.9022, 0.125, 0.8123, 0.625, 0.5978, 0.625, 0.6877, 0.5, 0.6877, 0.5, 0.5978, 0.625, 0.8123, 0.625, 0.9022, 0.5, 0.9022, 0.5, 0.8123, 0.375, 0.5978, 0.375, 0.6877, 0.25, 0.6877, 0.25, 0.5978, 0.375, 0.8123, 0.375, 0.9022, 0.25, 0.9022, 0.25, 0.8123, 0.75, 0.5978, 0.75, 0.6877, 0.625, 0.6877, 0.625, 0.5978, 0.75, 0.8123, 0.75, 0.9022, 0.625, 0.9022, 0.625, 0.8123, 0.2662, 0.5329, 0.3588, 0.5329, 0.3589, 0.5833, 0.2661, 0.5833, 0.5, 0.5978, 0.5, 0.6877, 0.375, 0.6877, 0.375, 0.5978, 0.5, 0.8123, 0.5, 0.9022, 0.375, 0.9022, 0.375, 0.8123, 0.375, 0.5978, 0.375, 0.6877, 0.25, 0.6877, 0.25, 0.5978, 0.375, 0.8123, 0.375, 0.9022, 0.25, 0.9022, 0.25, 0.8123, 0.875, 0.5978, 0.875, 0.6877, 0.75, 0.6877, 0.75, 0.5978, 0.875, 0.8123, 0.875, 0.9022, 0.75, 0.9022, 0.75, 0.8123, 0.125, 0.5978, 0.125, 0.6877, 0.0, 0.6877, 0.0, 0.5978, 0.125, 0.8123, 0.125, 0.9022, 0.0, 0.9022, 0.0, 0.8123, 0.5, 0.5978, 0.5, 0.6877, 0.375, 0.6877, 0.375, 0.5978, 0.5, 0.8123, 0.5, 0.9022, 0.375, 0.9022, 0.375, 0.8123, 0.25, 0.5978, 0.25, 0.6877, 0.125, 0.6877, 0.125, 0.5978, 0.25, 0.8123, 0.25, 0.9022, 0.125, 0.9022, 0.125, 0.8123, 0.125, 0.5978, 0.125, 0.6877, 0.0, 0.6877, 0.0, 0.5978, 0.125, 0.8123, 0.125, 0.9022, 0.0, 0.9022, 0.0, 0.8123, 0.625, 0.5978, 0.625, 0.6877, 0.5, 0.6877, 0.5, 0.5978, 0.625, 0.8123, 0.625, 0.9022, 0.5, 0.9022, 0.5, 0.8123, 0.875, 0.5978, 0.875, 0.6877, 0.75, 0.6877, 0.75, 0.5978, 0.875, 0.8123, 0.875, 0.9022, 0.75, 0.9022, 0.75, 0.8123, 0.5, 0.5978, 0.5, 0.6877, 0.375, 0.6877, 0.375, 0.5978, 0.5, 0.8123, 0.5, 0.9022, 0.375, 0.9022, 0.375, 0.8123, 1.0, 0.5978, 1.0, 0.6877, 0.875, 0.6877, 0.875, 0.5978, 1.0, 0.8123, 1.0, 0.9022, 0.875, 0.9022, 0.875, 0.8123, 0.5, 0.5978, 0.5, 0.6877, 0.375, 0.6877, 0.375, 0.5978, 0.5, 0.8123, 0.5, 0.9022, 0.375, 0.9022, 0.375, 0.8123, 0.625, 0.5978, 0.625, 0.6877, 0.5, 0.6877, 0.5, 0.5978, 0.625, 0.8123, 0.625, 0.9022, 0.5, 0.9022, 0.5, 0.8123, 0.875, 0.5978, 0.875, 0.6877, 0.75, 0.6877, 0.75, 0.5978, 0.875, 0.8123, 0.875, 0.9022, 0.75, 0.9022, 0.75, 0.8123, 1.0, 0.5978, 1.0, 0.6877, 0.875, 0.6877, 0.875, 0.5978, 1.0, 0.8123, 1.0, 0.9022, 0.875, 0.9022, 0.875, 0.8123, 0.3776, 0.6667, 0.6189, 0.6667, 0.6189, 0.7171, 0.3776, 0.7171, 0.3589, 0.5833, 0.3776, 0.5833, 0.4379, 0.5833, 0.3758, 0.5833, 0.2551, 0.5833, 0.2661, 0.5833, 0.375, 0.5978, 0.375, 0.6877, 0.25, 0.6877, 0.25, 0.5978, 0.375, 0.8123, 0.375, 0.9022, 0.25, 0.9022, 0.25, 0.8123, 0.625, 0.5978, 0.625, 0.6877, 0.5, 0.6877, 0.5, 0.5978, 0.625, 0.8123, 0.625, 0.9022, 0.5, 0.9022, 0.5, 0.8123, 0.5, 0.5978, 0.5, 0.6877, 0.375, 0.6877, 0.375, 0.5978, 0.5, 0.8123, 0.5, 0.9022, 0.375, 0.9022, 0.375, 0.8123, 0.875, 0.5978, 0.875, 0.6877, 0.75, 0.6877, 0.75, 0.5978, 0.875, 0.8123, 0.875, 0.9022, 0.75, 0.9022, 0.75, 0.8123, 0.625, 0.5978, 0.625, 0.6877, 0.5, 0.6877, 0.5, 0.5978, 0.625, 0.8123, 0.625, 0.9022, 0.5, 0.9022, 0.5, 0.8123, 0.125, 0.5978, 0.125, 0.6877, 0.0, 0.6877, 0.0, 0.5978, 0.125, 0.8123, 0.125, 0.9022, 0.0, 0.9022, 0.0, 0.8123, 1.0, 0.5978, 1.0, 0.6877, 0.875, 0.6877, 0.875, 0.5978, 1.0, 0.8123, 1.0, 0.9022, 0.875, 0.9022, 0.875, 0.8123, 0.875, 0.5978, 0.875, 0.6877, 0.75, 0.6877, 0.75, 0.5978, 0.875, 0.8123, 0.875, 0.9022, 0.75, 0.9022, 0.75, 0.8123, 0.625, 0.5978, 0.625, 0.6877, 0.5, 0.6877, 0.5, 0.5978, 0.625, 0.8123, 0.625, 0.9022, 0.5, 0.9022, 0.5, 0.8123, 0.75, 0.5978, 0.75, 0.6877, 0.625, 0.6877, 0.625, 0.5978, 0.75, 0.8123, 0.75, 0.9022, 0.625, 0.9022, 0.625, 0.8123, 0.125, 0.5978, 0.125, 0.6877, 0.0, 0.6877, 0.0, 0.5978, 0.125, 0.8123, 0.125, 0.9022, 0.0, 0.9022, 0.0, 0.8123, 0.125, 0.5978, 0.125, 0.6877, 0.0, 0.6877, 0.0, 0.5978, 0.125, 0.8123, 0.125, 0.9022, 0.0, 0.9022, 0.0, 0.8123, 0.75, 0.5978, 0.75, 0.6877, 0.625, 0.6877, 0.625, 0.5978, 0.75, 0.8123, 0.75, 0.9022, 0.625, 0.9022, 0.625, 0.8123, 0.5, 0.5978, 0.5, 0.6877, 0.375, 0.6877, 0.375, 0.5978, 0.5, 0.8123, 0.5, 0.9022, 0.375, 0.9022, 0.375, 0.8123, 0.625, 0.5978, 0.625, 0.6877, 0.5, 0.6877, 0.5, 0.5978, 0.625, 0.8123, 0.625, 0.9022, 0.5, 0.9022, 0.5, 0.8123, 1.0, 0.5978, 1.0, 0.6877, 0.875, 0.6877, 0.875, 0.5978, 1.0, 0.8123, 1.0, 0.9022, 0.875, 0.9022, 0.875, 0.8123, 1.0, 0.5978, 1.0, 0.6877, 0.875, 0.6877, 0.875, 0.5978, 1.0, 0.8123, 1.0, 0.9022, 0.875, 0.9022, 0.875, 0.8123, 0.75, 0.5978, 0.75, 0.6877, 0.625, 0.6877, 0.625, 0.5978, 0.75, 0.8123, 0.75, 0.9022, 0.625, 0.9022, 0.625, 0.8123, 0.25, 0.5978, 0.25, 0.6877, 0.125, 0.6877, 0.125, 0.5978, 0.25, 0.8123, 0.25, 0.9022, 0.125, 0.9022, 0.125, 0.8123, 0.875, 0.5978, 0.875, 0.6877, 0.75, 0.6877, 0.75, 0.5978, 0.875, 0.8123, 0.875, 0.9022, 0.75, 0.9022, 0.75, 0.8123, 1.0, 0.5978, 1.0, 0.6877, 0.875, 0.6877, 0.875, 0.5978, 1.0, 0.8123, 1.0, 0.9022, 0.875, 0.9022, 0.875, 0.8123, 0.5, 0.5978, 0.5, 0.6877, 0.375, 0.6877, 0.375, 0.5978, 0.5, 0.8123, 0.5, 0.9022, 0.375, 0.9022, 0.375, 0.8123, 0.3077, 0.5833, 0.4982, 0.5833, 0.6189, 0.5833, 0.6561, 0.5833, 0.7189, 0.5833, 0.6255, 0.5833, 0.6062, 0.5833, 0.5942, 0.5833, 0.5952, 0.5833, 0.6075, 0.5833, 0.6021, 0.5833, 0.586, 0.5833, 0.5753, 0.5833, 0.575, 0.5833, 0.5841, 0.5833, 0.5787, 0.5833, 0.5658, 0.5833, 0.5564, 0.5833, 0.5548, 0.5833, 0.5607, 0.5833, 0.5553, 0.5833, 0.5456, 0.5833, 0.5375, 0.5833, 0.5345, 0.5833, 0.5373, 0.5833, 0.5319, 0.5833, 0.5253, 0.5833, 0.5185, 0.5833, 0.5143, 0.5833, 0.5139, 0.5833, 0.5085, 0.5833, 0.5051, 0.5833, 0.4996, 0.5833, 0.4941, 0.5833, 0.4905, 0.5833, 0.4851, 0.5833, 0.4849, 0.5833, 0.4807, 0.5833, 0.4738, 0.5833, 0.4671, 0.5833, 0.4618, 0.5833, 0.4646, 0.5833, 0.4617, 0.5833, 0.4536, 0.5833, 0.4437, 0.5833, 0.4384, 0.5833, 0.4444, 0.5833, 0.4428, 0.5833, 0.4334, 0.5833, 0.4203, 0.5833, 0.415, 0.5833, 0.4242, 0.5833, 0.4239, 0.5833, 0.4131, 0.5833, 0.3969, 0.5833, 0.5273, 0.6667, 0.5188, 0.6667, 0.5139, 0.6667, 0.5085, 0.6667, 0.5067, 0.6667, 0.4994, 0.6667, 0.4922, 0.6667, 0.4905, 0.6667, 0.4851, 0.6667, 0.4802, 0.6667, 0.4716, 0.6667, 0.4657, 0.6667, 0.4671, 0.6667, 0.4618, 0.6667, 0.4536, 0.6667, 0.4437, 0.6667, 0.4391, 0.6667, 0.4437, 0.6667, 0.4384, 0.6667, 0.4271, 0.6667, 0.4159, 0.6667, 0.4126, 0.6667, 0.4203, 0.6667, 0.415, 0.6667, 0.4005, 0.6667, 0.388, 0.6667, 0.386, 0.6667, 0.3969, 0.6667, 0.3589, 0.6667, 0.2661, 0.6667, 0.2551, 0.6667, 0.7378, 0.6667, 0.7189, 0.6667, 0.6561, 0.6667, 0.6255, 0.6667, 0.6395, 0.6667, 0.6387, 0.6667, 0.625, 0.6667, 0.6075, 0.6667, 0.6021, 0.6667, 0.6129, 0.6667, 0.6108, 0.6667, 0.5984, 0.6667, 0.5841, 0.6667, 0.5787, 0.6667, 0.5863, 0.6667, 0.583, 0.6667, 0.5719, 0.6667, 0.5607, 0.6667, 0.5553, 0.6667, 0.5598, 0.6667, 0.5551, 0.6667, 0.5453, 0.6667, 0.5373, 0.6667, 0.5319, 0.6667, 0.5332, 0.6667, 0.379, 0.868, 0.3613, 0.8255, 0.3692, 0.8508, 0.3764, 0.868, 0.3776, 0.7171, 0.379, 0.757, 0.3764, 0.757, 0.3758, 0.7409, 0.379, 0.493, 0.3776, 0.5329, 0.3758, 0.5091, 0.3764, 0.493, 0.2701, 0.5482, 0.256, 0.498, 0.2521, 0.4993, 0.2579, 0.5196, 0.3613, 0.8255, 0.3363, 0.7496, 0.3333, 0.75, 0.3586, 0.8257, 0.3776, 0.6667, 0.3776, 0.7171, 0.3588, 0.7171, 0.3589, 0.6667, 0.2951, 0.6241, 0.2701, 0.5482, 0.2664, 0.5493, 0.2917, 0.625, 0.3776, 0.5329, 0.3776, 0.5833, 0.3589, 0.5833, 0.3588, 0.5329, 0.4618, 0.6667, 0.4671, 0.6667, 0.4738, 0.6667, 0.4807, 0.6667, 0.4849, 0.6667, 0.4851, 0.6667, 0.4905, 0.6667, 0.4941, 0.6667, 0.4996, 0.6667, 0.5051, 0.6667, 0.5085, 0.6667, 0.5139, 0.6667, 0.5143, 0.6667, 0.5185, 0.6667, 0.5253, 0.6667, 0.5319, 0.6667, 0.5373, 0.6667, 0.5345, 0.6667, 0.5375, 0.6667, 0.5456, 0.6667, 0.5553, 0.6667, 0.5607, 0.6667, 0.5548, 0.6667, 0.5564, 0.6667, 0.5658, 0.6667, 0.5787, 0.6667, 0.5841, 0.6667, 0.575, 0.6667, 0.5753, 0.6667, 0.586, 0.6667, 0.6021, 0.6667, 0.6075, 0.6667, 0.5952, 0.6667, 0.5942, 0.6667, 0.6062, 0.6667, 0.6255, 0.6667, 0.6561, 0.6667, 0.6189, 0.6667, 0.3776, 0.6667, 0.3589, 0.6667, 0.3969, 0.6667, 0.4131, 0.6667, 0.4239, 0.6667, 0.4242, 0.6667, 0.415, 0.6667, 0.4203, 0.6667, 0.4334, 0.6667, 0.4428, 0.6667, 0.4444, 0.6667, 0.4384, 0.6667, 0.4437, 0.6667, 0.4536, 0.6667, 0.4617, 0.6667, 0.4646, 0.6667, 0.443, 0.8125, 0.4466, 0.8125, 0.4483, 0.842, 0.4526, 0.8542, 0.4569, 0.842, 0.4586, 0.8125, 0.4622, 0.8125, 0.464, 0.842, 0.4682, 0.8542, 0.4725, 0.842, 0.4743, 0.8125, 0.4779, 0.8125, 0.4796, 0.842, 0.4839, 0.8542, 0.4882, 0.842, 0.4899, 0.8125, 0.4935, 0.8125, 0.4953, 0.842, 0.4995, 0.8542, 0.5038, 0.842, 0.5056, 0.8125, 0.5092, 0.8125, 0.5109, 0.842, 0.5152, 0.8542, 0.5195, 0.842, 0.5212, 0.8125, 0.5248, 0.8125, 0.5266, 0.842, 0.5308, 0.8542, 0.5351, 0.842, 0.5369, 0.8125, 0.5405, 0.8125, 0.5422, 0.842, 0.5465, 0.8542, 0.5508, 0.842, 0.5525, 0.8125, 0.5561, 0.8125, 0.5579, 0.842, 0.5621, 0.8542, 0.5664, 0.842, 0.5682, 0.8125, 0.5718, 0.8125, 0.5735, 0.842, 0.5778, 0.8542, 0.5821, 0.842, 0.5838, 0.8125, 0.6236, 0.7841, 0.6236, 0.8409, 0.6183, 0.868, 0.379, 0.868, 0.3764, 0.8487, 0.3764, 0.7763, 0.4309, 0.8125, 0.4327, 0.842, 0.437, 0.8542, 0.4412, 0.842, 0.6189, 0.5329, 0.3776, 0.5329, 0.379, 0.493, 0.6183, 0.493, 0.6183, 0.493, 0.379, 0.493, 0.3764, 0.4737, 0.3764, 0.4013, 0.4986, 0.382, 0.4309, 0.4375, 0.4327, 0.467, 0.437, 0.4792, 0.4412, 0.467, 0.443, 0.4375, 0.4466, 0.4375, 0.4483, 0.467, 0.4526, 0.4792, 0.4569, 0.467, 0.4586, 0.4375, 0.4622, 0.4375, 0.464, 0.467, 0.4682, 0.4792, 0.4725, 0.467, 0.4743, 0.4375, 0.4779, 0.4375, 0.4796, 0.467, 0.4839, 0.4792, 0.4882, 0.467, 0.4899, 0.4375, 0.4935, 0.4375, 0.4953, 0.467, 0.4995, 0.4792, 0.5038, 0.467, 0.5056, 0.4375, 0.5092, 0.4375, 0.5109, 0.467, 0.5152, 0.4792, 0.5195, 0.467, 0.5212, 0.4375, 0.5248, 0.4375, 0.5266, 0.467, 0.5308, 0.4792, 0.5351, 0.467, 0.5369, 0.4375, 0.5405, 0.4375, 0.5422, 0.467, 0.5465, 0.4792, 0.5508, 0.467, 0.5525, 0.4375, 0.5561, 0.4375, 0.5579, 0.467, 0.5621, 0.4792, 0.5664, 0.467, 0.5682, 0.4375, 0.5718, 0.4375, 0.5735, 0.467, 0.5778, 0.4792, 0.5821, 0.467, 0.5838, 0.4375, 0.6236, 0.4659, 0.4839, 0.3958, 0.4796, 0.408, 0.4779, 0.4375, 0.4743, 0.4375, 0.4725, 0.408, 0.4682, 0.3958, 0.464, 0.408, 0.4622, 0.4375, 0.4586, 0.4375, 0.4569, 0.408, 0.4526, 0.3958, 0.4483, 0.408, 0.4466, 0.4375, 0.443, 0.4375, 0.4412, 0.408, 0.437, 0.3958, 0.4327, 0.408, 0.4309, 0.4375, 0.4986, 0.382, 0.6183, 0.382, 0.6236, 0.4091, 0.6236, 0.4659, 0.5838, 0.4375, 0.5821, 0.408, 0.5778, 0.3958, 0.5735, 0.408, 0.5718, 0.4375, 0.5682, 0.4375, 0.5664, 0.408, 0.5621, 0.3958, 0.5579, 0.408, 0.5561, 0.4375, 0.5525, 0.4375, 0.5508, 0.408, 0.5465, 0.3958, 0.5422, 0.408, 0.5405, 0.4375, 0.5369, 0.4375, 0.5351, 0.408, 0.5308, 0.3958, 0.5266, 0.408, 0.5248, 0.4375, 0.5212, 0.4375, 0.5195, 0.408, 0.5152, 0.3958, 0.5109, 0.408, 0.5092, 0.4375, 0.5056, 0.4375, 0.5038, 0.408, 0.4995, 0.3958, 0.4953, 0.408, 0.4935, 0.4375, 0.4899, 0.4375, 0.4882, 0.408, 0.388, 0.5833, 0.4005, 0.5833, 0.415, 0.5833, 0.4203, 0.5833, 0.4126, 0.5833, 0.4159, 0.5833, 0.4271, 0.5833, 0.4384, 0.5833, 0.4437, 0.5833, 0.4391, 0.5833, 0.4437, 0.5833, 0.4536, 0.5833, 0.4618, 0.5833, 0.4671, 0.5833, 0.4657, 0.5833, 0.4716, 0.5833, 0.4802, 0.5833, 0.4851, 0.5833, 0.4905, 0.5833, 0.4922, 0.5833, 0.4994, 0.5833, 0.5067, 0.5833, 0.5085, 0.5833, 0.5139, 0.5833, 0.5188, 0.5833, 0.5273, 0.5833, 0.5332, 0.5833, 0.5319, 0.5833, 0.5373, 0.5833, 0.5453, 0.5833, 0.5551, 0.5833, 0.5598, 0.5833, 0.5553, 0.5833, 0.5607, 0.5833, 0.5718, 0.5833, 0.583, 0.5833, 0.5863, 0.5833, 0.5787, 0.5833, 0.5841, 0.5833, 0.5984, 0.5833, 0.6108, 0.5833, 0.6129, 0.5833, 0.6021, 0.5833, 0.6075, 0.5833, 0.625, 0.5833, 0.6387, 0.5833, 0.6395, 0.5833, 0.6255, 0.5833, 0.7189, 0.5833, 0.7378, 0.5833, 0.4965, 0.5833, 0.3077, 0.5833, 0.3969, 0.5833, 0.386, 0.5833, 0.6162, 0.4434, 0.2701, 0.5482, 0.2951, 0.6241, 0.3755, 0.604, 0.3755, 0.604, 0.456, 0.5839, 0.456, 0.5839, 0.6169, 0.5437, 0.4327, 0.783, 0.4309, 0.8125, 0.3764, 0.7763, 0.379, 0.757, 0.6183, 0.757, 0.6236, 0.7841, 0.5838, 0.8125, 0.5821, 0.783, 0.5778, 0.7708, 0.5735, 0.783, 0.5718, 0.8125, 0.5682, 0.8125, 0.5664, 0.783, 0.5621, 0.7708, 0.5579, 0.783, 0.5561, 0.8125, 0.5525, 0.8125, 0.5508, 0.783, 0.5465, 0.7708, 0.5422, 0.783, 0.5405, 0.8125, 0.5369, 0.8125, 0.5351, 0.783, 0.5308, 0.7708, 0.5266, 0.783, 0.5248, 0.8125, 0.5212, 0.8125, 0.5195, 0.783, 0.5152, 0.7708, 0.5109, 0.783, 0.5092, 0.8125, 0.5056, 0.8125, 0.5038, 0.783, 0.4995, 0.7708, 0.4953, 0.783, 0.4935, 0.8125, 0.4899, 0.8125, 0.4882, 0.783, 0.4839, 0.7708, 0.4796, 0.783, 0.4779, 0.8125, 0.4743, 0.8125, 0.4725, 0.783, 0.4682, 0.7708, 0.464, 0.783, 0.4622, 0.8125, 0.4586, 0.8125, 0.4569, 0.783, 0.4526, 0.7708, 0.4483, 0.783, 0.4466, 0.8125, 0.443, 0.8125, 0.4412, 0.783, 0.437, 0.7708, 0.3077, 0.5833, 0.4965, 0.5833, 0.4965, 0.5833, 0.4982, 0.5833, 0.4982, 0.5833, 0.3758, 0.5833, 0.4379, 0.5833, 0.4379, 0.5833, 0.3758, 0.5833])
me_cylinder_008.materials.append(mat_1b)
me_cylinder_008.materials.append(mat_1w)
me_cylinder_008.use_remesh_fix_poles = True
me_cylinder_008.use_remesh_preserve_attributes = False
me_cylinder_008.use_mirror_vertex_groups = False
me_cylinder_008.update()

# ---- objects
ob_cube = bpy.data.objects.new('Cube', me_cube)
ob_cylinder_001 = bpy.data.objects.new('Cylinder.001', me_cylinder_001)
ob_cylinder_002 = bpy.data.objects.new('Cylinder.002', me_cylinder_008)

# ---- transforms, parenting, visibility, modifiers, constraints
ob_cube.location = (-0.1659, 2.588e-08, -0.1221)
ob_cube.rotation_euler = (-3.429e-07, -2.271, 1.595e-07)
ob_cube.scale = (0.09722, 0.02955, 0.1072)
ob_cube.lineart.crease_threshold = 0.0
ob_cylinder_001.parent = ob_cube
ob_cylinder_001.matrix_parent_inverse = Matrix(((6.1, -0.0, 0.0, -0.0), (-0.0, 20.07, -0.0, 0.0), (0.0, -0.0, 5.53, -0.6578), (-0.0, 0.0, -0.0, 1.0)))
ob_cylinder_001.location = (0.1086, 0.0, -0.1101)
ob_cylinder_001.rotation_euler = (1.571, 0.0, 2.029e-14)
ob_cylinder_001.scale = (0.05004, 0.05004, 0.1162)
ob_cylinder_001.lineart.crease_threshold = 0.0
ob_cylinder_002.parent = ob_cube
ob_cylinder_002.matrix_parent_inverse = Matrix(((6.1, -0.0, 0.0, -0.0), (-0.0, 20.07, -0.0, 0.0), (0.0, -0.0, 5.53, -0.6578), (-0.0, 0.0, -0.0, 1.0)))
ob_cylinder_002.location = (-0.1086, 0.0, -0.1101)
ob_cylinder_002.rotation_euler = (1.571, 0.6182, 9.556e-08)
ob_cylinder_002.scale = (0.05004, 0.05004, 0.1162)
ob_cylinder_002.lineart.crease_threshold = 0.0

# ---- collection membership
col_collection.objects.link(ob_cube)
col_collection.objects.link(ob_cylinder_001)
col_collection.objects.link(ob_cylinder_002)

# ---- scene / render settings (as saved in the file)
scene.frame_start = 1; scene.frame_end = 250; scene.frame_set(1)
scene.render.engine = 'BLENDER_EEVEE_NEXT'
scene.cycles.use_denoising = False
scene.cycles.samples = 128
scene.cycles.sampling_pattern = 'TABULATED_SOBOL'
scene.cycles.use_adaptive_sampling = False
scene.cycles.use_light_tree = False
scene.view_settings.view_transform = 'Filmic'
bpy.context.view_layer.update()

# ---- added for rendering (the .blend has no active camera and no usable light): camera, sun
cam_auto = bpy.data.cameras.new('AutoCamera')
cam_auto.lens = 50.0
cam_auto.sensor_width = 36.0
cam_auto.clip_end = 1000.0
ob_auto_camera = bpy.data.objects.new('AutoCamera', cam_auto)
scene.collection.objects.link(ob_auto_camera)
ob_auto_camera.location = (3.37927, -3.9015, 2.58237)
ob_auto_camera.rotation_euler = (1.09748, -7.21219e-08, 0.694738)
scene.camera = ob_auto_camera
light_auto_sun = bpy.data.lights.new('AutoSun', 'SUN')
light_auto_sun.energy = 3.0
light_auto_sun.angle = 0.0523599
ob_auto_sun = bpy.data.objects.new('AutoSun', light_auto_sun)
scene.collection.objects.link(ob_auto_sun)
ob_auto_sun.rotation_euler = (0.872665, 0.174533, 0.523599)
bpy.context.view_layer.update()
